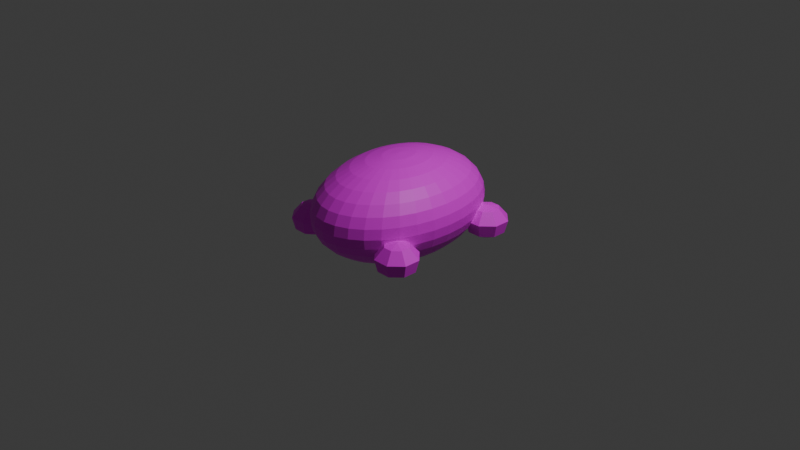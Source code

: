 # Source: hampterone.blend  (saved by Blender 4.0.36; exported with 4.5.12 LTS)
import bpy
from mathutils import Matrix  # noqa: F401  (used for matrix-valued properties, if any)

bpy.ops.wm.read_factory_settings(use_empty=True)
scene = bpy.context.scene
scene.name = 'Scene'

# ---- collections
col_collection = bpy.data.collections.new('Collection'); scene.collection.children.link(col_collection)

# ---- images (referenced by path relative to the original .blend; pixels are not part of the script)
import os
ASSET_DIR = os.environ.get("B2B_ASSET_DIR", "")  # directory of the original .blend (textures are referenced by path, not embedded)
HERE = os.path.dirname(os.path.abspath(__file__))  # packed textures are extracted next to this script under _unpacked/

def load_image(name, relpath, width, height, colorspace="sRGB"):
    """Load a texture the original file referenced (path relative to the .blend, or extracted next to this script)."""
    p = next((c for c in (os.path.join(HERE, relpath), os.path.join(ASSET_DIR, relpath)) if relpath and os.path.exists(c)), "")
    if p:
        img = bpy.data.images.load(p, check_existing=True)
        img.name = name
    else:  # same state as the original file: an image datablock whose file is absent (Cycles renders it pink)
        img = bpy.data.images.new(name, width, height)
        img.source = "FILE"
        img.filepath = "//" + (relpath or name)
    img.colorspace_settings.name = colorspace
    return img
img_hampter_png = load_image('hampter.png', 'hampter.png', 1024, 1024, 'sRGB')

# ---- materials (node trees are filled in below, after node groups)
mat_material = bpy.data.materials.new('Material')
mat_material.use_transparent_shadow = False

# ---- material node trees
mat_material.use_nodes = True; mat_material.node_tree.nodes.clear()
_N = mat_material.node_tree.nodes; _L = mat_material.node_tree.links
n0 = _N.new('ShaderNodeBsdfPrincipled'); n0.name = 'Principled BSDF'; n0.location = (5, 275)
n0.inputs[3].default_value = 1.45
n1 = _N.new('ShaderNodeOutputMaterial'); n1.name = 'Material Output'; n1.location = (295, 275)
n2 = _N.new('ShaderNodeTexImage'); n2.name = 'Image Texture'; n2.location = (-317, 239)
n2.image = img_hampter_png
_L.new(n0.outputs[0], n1.inputs[0])
_L.new(n2.outputs[0], n0.inputs[0])
n1.is_active_output = True

# ---- world
world_world = bpy.data.worlds.new('World'); scene.world = world_world
world_world.use_nodes = True; world_world.node_tree.nodes.clear()
_N = world_world.node_tree.nodes; _L = world_world.node_tree.links
n0 = _N.new('ShaderNodeOutputWorld'); n0.name = 'World Output'; n0.location = (300, 300)
n1 = _N.new('ShaderNodeBackground'); n1.name = 'Background'; n1.location = (10, 300)
n1.inputs[0].default_value = (0.05088, 0.05088, 0.05088, 1.0)
_L.new(n1.outputs[0], n0.inputs[0])
n0.is_active_output = True
world_world.color = (0.05088, 0.05088, 0.05088)
world_world.use_sun_shadow = False
world_world.sun_shadow_jitter_overblur = 0.0

# ---- cameras
cam_camera = bpy.data.cameras.new('Camera')
cam_camera.clip_end = 100.0
cam_camera.ortho_scale = 7.314

# ---- lights
light_light = bpy.data.lights.new('Light', 'POINT')
light_light.transmission_factor = 0.0
light_light.use_soft_falloff = False
light_light.energy = 1000.0
light_light.shadow_soft_size = 0.1
light_light.shadow_maximum_resolution = 0.006
light_light.use_absolute_resolution = True

# ---- meshes
me_sphere = bpy.data.meshes.new('Sphere')
me_sphere.from_pydata([(0.0, 0.5556, 0.8315), (0.0, 0.8315, 0.5556), (0.0, 0.9808, 0.1951), (0.0, 1.0, 0.0), (0.0, 0.9808, -0.1951), (0.0, 0.8315, -0.5556), (0.03806, 0.1913, 0.9808), (0.07466, 0.3753, 0.9239), (0.1084, 0.5449, 0.8315), (0.1379, 0.6935, 0.7071), (0.1622, 0.8155, 0.5556), (0.1802, 0.9061, 0.3827), (0.1913, 0.9619, 0.1951), (0.1951, 0.9808, 0.0), (0.1913, 0.9619, -0.1951), (0.1802, 0.9061, -0.3827), (0.1622, 0.8155, -0.5556), (0.1379, 0.6935, -0.7071), (0.1084, 0.5449, -0.8315), (0.07466, 0.3753, -0.9239), (0.03806, 0.1913, -0.9808), (0.07466, 0.1802, 0.9808), (0.1464, 0.3536, 0.9239), (0.2126, 0.5133, 0.8315), (0.2706, 0.6533, 0.7071), (0.3182, 0.7682, 0.5556), (0.3536, 0.8536, 0.3827), (0.3753, 0.9061, 0.1951), (0.3827, 0.9239, 0.0), (0.3753, 0.9061, -0.1951), (0.3536, 0.8536, -0.3827), (0.3182, 0.7682, -0.5556), (0.2706, 0.6533, -0.7071), (0.2126, 0.5133, -0.8315), (0.1464, 0.3536, -0.9239), (0.07466, 0.1802, -0.9808), (0.1084, 0.1622, 0.9808), (0.2126, 0.3182, 0.9239), (0.3087, 0.4619, 0.8315), (0.3928, 0.5879, 0.7071), (0.4619, 0.6913, 0.5556), (0.5133, 0.7682, 0.3827), (0.5449, 0.8155, 0.1951), (0.5556, 0.8315, 0.0), (0.5449, 0.8155, -0.1951), (0.5133, 0.7682, -0.3827), (0.4619, 0.6913, -0.5556), (0.3928, 0.5879, -0.7071), (0.3087, 0.4619, -0.8315), (0.2126, 0.3182, -0.9239), (0.1084, 0.1622, -0.9808), (0.1379, 0.1379, 0.9808), (0.2706, 0.2706, 0.9239), (0.3928, 0.3928, 0.8315), (0.5, 0.5, 0.7071), (0.5879, 0.5879, 0.5556), (0.6533, 0.6533, 0.3827), (0.6935, 0.6935, 0.1951), (0.7071, 0.7071, 0.0), (0.6935, 0.6935, -0.1951), (0.6533, 0.6533, -0.3827), (0.5879, 0.5879, -0.5556), (0.5, 0.5, -0.7071), (0.3928, 0.3928, -0.8315), (0.2706, 0.2706, -0.9239), (0.1379, 0.1379, -0.9808), (0.1622, 0.1084, 0.9808), (0.3182, 0.2126, 0.9239), (0.4619, 0.3087, 0.8315), (0.5879, 0.3928, 0.7071), (0.6913, 0.4619, 0.5556), (0.7682, 0.5133, 0.3827), (0.8155, 0.5449, 0.1951), (0.8315, 0.5556, 0.0), (0.8155, 0.5449, -0.1951), (0.7682, 0.5133, -0.3827), (0.6913, 0.4619, -0.5556), (0.5879, 0.3928, -0.7071), (0.4619, 0.3087, -0.8315), (0.3182, 0.2126, -0.9239), (0.1622, 0.1084, -0.9808), (0.0, 0.0, 1.0), (0.1802, 0.07466, 0.9808), (0.3536, 0.1464, 0.9239), (0.5133, 0.2126, 0.8315), (0.6533, 0.2706, 0.7071), (0.7682, 0.3182, 0.5556), (0.8536, 0.3536, 0.3827), (0.9061, 0.3753, 0.1951), (0.9239, 0.3827, 0.0), (0.9061, 0.3753, -0.1951), (0.8536, 0.3536, -0.3827), (0.7682, 0.3182, -0.5556), (0.6533, 0.2706, -0.7071), (0.5133, 0.2126, -0.8315), (0.3536, 0.1464, -0.9239), (0.1802, 0.07466, -0.9808), (0.1913, 0.03806, 0.9808), (0.3753, 0.07466, 0.9239), (0.5449, 0.1084, 0.8315), (0.6935, 0.1379, 0.7071), (0.8155, 0.1622, 0.5556), (0.9061, 0.1802, 0.3827), (0.9619, 0.1913, 0.1951), (0.9808, 0.1951, 0.0), (0.9619, 0.1913, -0.1951), (0.9061, 0.1802, -0.3827), (0.8155, 0.1622, -0.5556), (0.6935, 0.1379, -0.7071), (0.5449, 0.1084, -0.8315), (0.3753, 0.07466, -0.9239), (0.1913, 0.03806, -0.9808), (0.1951, -1.118e-08, 0.9808), (0.3827, -2.235e-08, 0.9239), (0.5556, -5.215e-08, 0.8315), (0.7071, 1.49e-08, 0.7071), (0.8315, -8.941e-08, 0.5556), (0.9239, 4.47e-08, 0.3827), (0.9808, -8.941e-08, 0.1951), (1.0, -1.639e-07, 0.0), (0.9808, -8.941e-08, -0.1951), (0.9239, 4.47e-08, -0.3827), (0.8315, -8.941e-08, -0.5556), (0.7071, 1.49e-08, -0.7071), (0.5556, -5.215e-08, -0.8315), (0.3827, -2.235e-08, -0.9239), (0.1951, -1.118e-08, -0.9808), (0.1913, -0.03806, 0.9808), (0.3753, -0.07466, 0.9239), (0.5449, -0.1084, 0.8315), (0.6935, -0.1379, 0.7071), (0.8155, -0.1622, 0.5556), (0.9061, -0.1802, 0.3827), (0.9619, -0.1913, 0.1951), (0.9808, -0.1951, 0.0), (0.9619, -0.1913, -0.1951), (0.9061, -0.1802, -0.3827), (0.8155, -0.1622, -0.5556), (0.6935, -0.1379, -0.7071), (0.5449, -0.1084, -0.8315), (0.3753, -0.07466, -0.9239), (0.1913, -0.03806, -0.9808), (0.1802, -0.07466, 0.9808), (0.3536, -0.1464, 0.9239), (0.5133, -0.2126, 0.8315), (0.6533, -0.2706, 0.7071), (0.7682, -0.3182, 0.5556), (0.8536, -0.3536, 0.3827), (0.9061, -0.3753, 0.1951), (0.9239, -0.3827, 0.0), (0.9061, -0.3753, -0.1951), (0.8536, -0.3536, -0.3827), (0.7682, -0.3182, -0.5556), (0.6533, -0.2706, -0.7071), (0.5133, -0.2126, -0.8315), (0.3536, -0.1464, -0.9239), (0.1802, -0.07466, -0.9808), (0.1622, -0.1084, 0.9808), (0.3182, -0.2126, 0.9239), (0.4619, -0.3087, 0.8315), (0.5879, -0.3928, 0.7071), (0.6913, -0.4619, 0.5556), (0.7682, -0.5133, 0.3827), (0.8155, -0.5449, 0.1951), (0.8315, -0.5556, 0.0), (0.8155, -0.5449, -0.1951), (0.7682, -0.5133, -0.3827), (0.6913, -0.4619, -0.5556), (0.5879, -0.3928, -0.7071), (0.4619, -0.3087, -0.8315), (0.3182, -0.2126, -0.9239), (0.1622, -0.1084, -0.9808), (0.1379, -0.1379, 0.9808), (0.2706, -0.2706, 0.9239), (0.3928, -0.3928, 0.8315), (0.5, -0.5, 0.7071), (0.5879, -0.5879, 0.5556), (0.6533, -0.6533, 0.3827), (0.6935, -0.6935, 0.1951), (0.7071, -0.7071, 0.0), (0.6935, -0.6935, -0.1951), (0.6533, -0.6533, -0.3827), (0.5879, -0.5879, -0.5556), (0.5, -0.5, -0.7071), (0.3928, -0.3928, -0.8315), (0.2706, -0.2706, -0.9239), (0.1379, -0.1379, -0.9808), (0.1084, -0.1622, 0.9808), (0.2126, -0.3182, 0.9239), (0.3087, -0.4619, 0.8315), (0.3928, -0.5879, 0.7071), (0.4619, -0.6913, 0.5556), (0.5133, -0.7682, 0.3827), (0.5449, -0.8155, 0.1951), (0.5556, -0.8315, 0.0), (0.5449, -0.8155, -0.1951), (0.5133, -0.7682, -0.3827), (0.4619, -0.6913, -0.5556), (0.3928, -0.5879, -0.7071), (0.3087, -0.4619, -0.8315), (0.2126, -0.3182, -0.9239), (0.1084, -0.1622, -0.9808), (0.07466, -0.1802, 0.9808), (0.1464, -0.3536, 0.9239), (0.2126, -0.5133, 0.8315), (0.2706, -0.6533, 0.7071), (0.3182, -0.7682, 0.5556), (0.3536, -0.8536, 0.3827), (0.3753, -0.9061, 0.1951), (0.3827, -0.9239, 0.0), (0.3753, -0.9061, -0.1951), (0.3536, -0.8536, -0.3827), (0.3182, -0.7682, -0.5556), (0.2706, -0.6533, -0.7071), (0.2126, -0.5133, -0.8315), (0.1464, -0.3536, -0.9239), (0.07466, -0.1802, -0.9808), (0.03806, -0.1913, 0.9808), (0.07466, -0.3753, 0.9239), (0.1084, -0.5449, 0.8315), (0.1379, -0.6935, 0.7071), (0.1622, -0.8155, 0.5556), (0.1802, -0.9061, 0.3827), (0.1913, -0.9619, 0.1951), (0.1951, -0.9808, 0.0), (0.1913, -0.9619, -0.1951), (0.1802, -0.9061, -0.3827), (0.1622, -0.8155, -0.5556), (0.1379, -0.6935, -0.7071), (0.1084, -0.5449, -0.8315), (0.07466, -0.3753, -0.9239), (0.03806, -0.1913, -0.9808), (0.0, -0.1951, 0.9808), (0.0, -0.3827, 0.9239), (0.0, -0.5556, 0.8315), (0.0, -0.7071, 0.7071), (0.0, -0.8315, 0.5556), (0.0, -0.9239, 0.3827), (0.0, -0.9808, 0.1951), (0.0, -1.0, 0.0), (0.0, -0.9808, -0.1951), (0.0, -0.9239, -0.3827), (0.0, -0.8315, -0.5556), (0.0, -0.7071, -0.7071), (0.0, -0.5556, -0.8315), (0.0, -0.3827, -0.9239), (0.0, -0.1951, -0.9808), (0.0, 0.0, -1.0), (0.0, 0.1951, 0.9808), (0.0, 0.3827, 0.9239), (0.0, 0.7071, 0.7071), (0.0, 0.9239, 0.3827), (0.0, 0.9239, -0.3827), (0.0, 0.7071, -0.7071), (0.0, 0.5556, -0.8315), (0.0, 0.3827, -0.9239), (0.0, 0.1951, -0.9808), (0.9982, 0.829, -0.2952), (0.9453, 0.7372, -0.08434), (0.7888, -0.4899, -0.08434), (0.736, -0.3981, -0.2952), (0.9796, 0.7968, -0.5438), (0.9005, 0.6594, -0.6847), (0.7993, -0.5924, -0.6847), (0.6084, -0.5355, -0.5438), (0.6912, -0.5602, -0.08434), (0.5636, -0.5222, -0.2952), (1.171, 0.705, -0.2952), (1.043, 0.667, -0.08434), (1.126, 0.6916, -0.5438), (0.9348, 0.6347, -0.6847), (0.7993, -0.6273, -0.6847), (0.6084, -0.6842, -0.5438), (0.8579, -0.6099, -0.02852), (0.6912, -0.6595, -0.08434), (1.171, 0.5296, -0.2952), (1.043, 0.5676, -0.08434), (1.126, 0.5429, -0.5438), (0.9348, 0.5998, -0.6847), (0.5636, -0.6976, -0.2952), (0.8579, -0.6099, -0.6911), (0.8336, -0.652, -0.6847), (0.7545, -0.7893, -0.5438), (0.9982, 0.4056, -0.2952), (0.9453, 0.4974, -0.08434), (0.9796, 0.4378, -0.5438), (0.9005, 0.5752, -0.6847), (0.7888, -0.7298, -0.08434), (0.736, -0.8216, -0.2952), (0.8821, -0.652, -0.6847), (0.9612, -0.7893, -0.5438), (0.7544, 0.4056, -0.2952), (0.8072, 0.4974, -0.08434), (0.7729, 0.4378, -0.5438), (0.852, 0.5752, -0.6847), (0.9269, -0.7298, -0.08434), (0.9798, -0.8216, -0.2952), (0.9164, -0.6273, -0.6847), (1.107, -0.6842, -0.5438), (0.8763, 0.6173, -0.6911), (0.582, 0.5296, -0.2952), (0.7096, 0.5676, -0.08434), (0.8763, 0.6173, -0.02852), (0.6268, 0.5429, -0.5438), (0.8177, 0.5998, -0.6847), (1.025, -0.6595, -0.08434), (1.152, -0.6976, -0.2952), (0.9164, -0.5924, -0.6847), (1.107, -0.5355, -0.5438), (0.582, 0.705, -0.2952), (0.7096, 0.667, -0.08434), (0.6268, 0.6916, -0.5438), (0.8177, 0.6347, -0.6847), (1.025, -0.5602, -0.08434), (1.152, -0.5222, -0.2952), (0.8821, -0.5677, -0.6847), (0.9612, -0.4304, -0.5438), (0.7544, 0.829, -0.2952), (0.8072, 0.7372, -0.08434), (0.7729, 0.7968, -0.5438), (0.8336, -0.5677, -0.6847), (0.852, 0.6594, -0.6847), (0.9269, -0.4899, -0.08434), (0.9798, -0.3981, -0.2952), (0.7545, -0.4304, -0.5438), (-0.03806, 0.1913, 0.9808), (-0.07466, 0.3753, 0.9239), (-0.1084, 0.5449, 0.8315), (-0.1379, 0.6935, 0.7071), (-0.1622, 0.8155, 0.5556), (-0.1802, 0.9061, 0.3827), (-0.1913, 0.9619, 0.1951), (-0.1951, 0.9808, 0.0), (-0.1913, 0.9619, -0.1951), (-0.1802, 0.9061, -0.3827), (-0.1622, 0.8155, -0.5556), (-0.1379, 0.6935, -0.7071), (-0.1084, 0.5449, -0.8315), (-0.07466, 0.3753, -0.9239), (-0.03806, 0.1913, -0.9808), (-0.07466, 0.1802, 0.9808), (-0.1464, 0.3536, 0.9239), (-0.2126, 0.5133, 0.8315), (-0.2706, 0.6533, 0.7071), (-0.3182, 0.7682, 0.5556), (-0.3536, 0.8536, 0.3827), (-0.3753, 0.9061, 0.1951), (-0.3827, 0.9239, 0.0), (-0.3753, 0.9061, -0.1951), (-0.3536, 0.8536, -0.3827), (-0.3182, 0.7682, -0.5556), (-0.2706, 0.6533, -0.7071), (-0.2126, 0.5133, -0.8315), (-0.1464, 0.3536, -0.9239), (-0.07466, 0.1802, -0.9808), (-0.1084, 0.1622, 0.9808), (-0.2126, 0.3182, 0.9239), (-0.3087, 0.4619, 0.8315), (-0.3928, 0.5879, 0.7071), (-0.4619, 0.6913, 0.5556), (-0.5133, 0.7682, 0.3827), (-0.5449, 0.8155, 0.1951), (-0.5556, 0.8315, 0.0), (-0.5449, 0.8155, -0.1951), (-0.5133, 0.7682, -0.3827), (-0.4619, 0.6913, -0.5556), (-0.3928, 0.5879, -0.7071), (-0.3087, 0.4619, -0.8315), (-0.2126, 0.3182, -0.9239), (-0.1084, 0.1622, -0.9808), (-0.1379, 0.1379, 0.9808), (-0.2706, 0.2706, 0.9239), (-0.3928, 0.3928, 0.8315), (-0.5, 0.5, 0.7071), (-0.5879, 0.5879, 0.5556), (-0.6533, 0.6533, 0.3827), (-0.6935, 0.6935, 0.1951), (-0.7071, 0.7071, 0.0), (-0.6935, 0.6935, -0.1951), (-0.6533, 0.6533, -0.3827), (-0.5879, 0.5879, -0.5556), (-0.5, 0.5, -0.7071), (-0.3928, 0.3928, -0.8315), (-0.2706, 0.2706, -0.9239), (-0.1379, 0.1379, -0.9808), (-0.1622, 0.1084, 0.9808), (-0.3182, 0.2126, 0.9239), (-0.4619, 0.3087, 0.8315), (-0.5879, 0.3928, 0.7071), (-0.6913, 0.4619, 0.5556), (-0.7682, 0.5133, 0.3827), (-0.8155, 0.5449, 0.1951), (-0.8315, 0.5556, 0.0), (-0.8155, 0.5449, -0.1951), (-0.7682, 0.5133, -0.3827), (-0.6913, 0.4619, -0.5556), (-0.5879, 0.3928, -0.7071), (-0.4619, 0.3087, -0.8315), (-0.3182, 0.2126, -0.9239), (-0.1622, 0.1084, -0.9808), (-0.1802, 0.07466, 0.9808), (-0.3536, 0.1464, 0.9239), (-0.5133, 0.2126, 0.8315), (-0.6533, 0.2706, 0.7071), (-0.7682, 0.3182, 0.5556), (-0.8536, 0.3536, 0.3827), (-0.9061, 0.3753, 0.1951), (-0.9239, 0.3827, 0.0), (-0.9061, 0.3753, -0.1951), (-0.8536, 0.3536, -0.3827), (-0.7682, 0.3182, -0.5556), (-0.6533, 0.2706, -0.7071), (-0.5133, 0.2126, -0.8315), (-0.3536, 0.1464, -0.9239), (-0.1802, 0.07466, -0.9808), (-0.1913, 0.03806, 0.9808), (-0.3753, 0.07466, 0.9239), (-0.5449, 0.1084, 0.8315), (-0.6935, 0.1379, 0.7071), (-0.8155, 0.1622, 0.5556), (-0.9061, 0.1802, 0.3827), (-0.9619, 0.1913, 0.1951), (-0.9808, 0.1951, 0.0), (-0.9619, 0.1913, -0.1951), (-0.9061, 0.1802, -0.3827), (-0.8155, 0.1622, -0.5556), (-0.6935, 0.1379, -0.7071), (-0.5449, 0.1084, -0.8315), (-0.3753, 0.07466, -0.9239), (-0.1913, 0.03806, -0.9808), (-0.1951, -1.118e-08, 0.9808), (-0.3827, -2.235e-08, 0.9239), (-0.5556, -5.215e-08, 0.8315), (-0.7071, 1.49e-08, 0.7071), (-0.8315, -8.941e-08, 0.5556), (-0.9239, 4.47e-08, 0.3827), (-0.9808, -8.941e-08, 0.1951), (-1.0, -1.639e-07, 0.0), (-0.9808, -8.941e-08, -0.1951), (-0.9239, 4.47e-08, -0.3827), (-0.8315, -8.941e-08, -0.5556), (-0.7071, 1.49e-08, -0.7071), (-0.5556, -5.215e-08, -0.8315), (-0.3827, -2.235e-08, -0.9239), (-0.1951, -1.118e-08, -0.9808), (-0.1913, -0.03806, 0.9808), (-0.3753, -0.07466, 0.9239), (-0.5449, -0.1084, 0.8315), (-0.6935, -0.1379, 0.7071), (-0.8155, -0.1622, 0.5556), (-0.9061, -0.1802, 0.3827), (-0.9619, -0.1913, 0.1951), (-0.9808, -0.1951, 0.0), (-0.9619, -0.1913, -0.1951), (-0.9061, -0.1802, -0.3827), (-0.8155, -0.1622, -0.5556), (-0.6935, -0.1379, -0.7071), (-0.5449, -0.1084, -0.8315), (-0.3753, -0.07466, -0.9239), (-0.1913, -0.03806, -0.9808), (-0.1802, -0.07466, 0.9808), (-0.3536, -0.1464, 0.9239), (-0.5133, -0.2126, 0.8315), (-0.6533, -0.2706, 0.7071), (-0.7682, -0.3182, 0.5556), (-0.8536, -0.3536, 0.3827), (-0.9061, -0.3753, 0.1951), (-0.9239, -0.3827, 0.0), (-0.9061, -0.3753, -0.1951), (-0.8536, -0.3536, -0.3827), (-0.7682, -0.3182, -0.5556), (-0.6533, -0.2706, -0.7071), (-0.5133, -0.2126, -0.8315), (-0.3536, -0.1464, -0.9239), (-0.1802, -0.07466, -0.9808), (-0.1622, -0.1084, 0.9808), (-0.3182, -0.2126, 0.9239), (-0.4619, -0.3087, 0.8315), (-0.5879, -0.3928, 0.7071), (-0.6913, -0.4619, 0.5556), (-0.7682, -0.5133, 0.3827), (-0.8155, -0.5449, 0.1951), (-0.8315, -0.5556, 0.0), (-0.8155, -0.5449, -0.1951), (-0.7682, -0.5133, -0.3827), (-0.6913, -0.4619, -0.5556), (-0.5879, -0.3928, -0.7071), (-0.4619, -0.3087, -0.8315), (-0.3182, -0.2126, -0.9239), (-0.1622, -0.1084, -0.9808), (-0.1379, -0.1379, 0.9808), (-0.2706, -0.2706, 0.9239), (-0.3928, -0.3928, 0.8315), (-0.5, -0.5, 0.7071), (-0.5879, -0.5879, 0.5556), (-0.6533, -0.6533, 0.3827), (-0.6935, -0.6935, 0.1951), (-0.7071, -0.7071, 0.0), (-0.6935, -0.6935, -0.1951), (-0.6533, -0.6533, -0.3827), (-0.5879, -0.5879, -0.5556), (-0.5, -0.5, -0.7071), (-0.3928, -0.3928, -0.8315), (-0.2706, -0.2706, -0.9239), (-0.1379, -0.1379, -0.9808), (-0.1084, -0.1622, 0.9808), (-0.2126, -0.3182, 0.9239), (-0.3087, -0.4619, 0.8315), (-0.3928, -0.5879, 0.7071), (-0.4619, -0.6913, 0.5556), (-0.5133, -0.7682, 0.3827), (-0.5449, -0.8155, 0.1951), (-0.5556, -0.8315, 0.0), (-0.5449, -0.8155, -0.1951), (-0.5133, -0.7682, -0.3827), (-0.4619, -0.6913, -0.5556), (-0.3928, -0.5879, -0.7071), (-0.3087, -0.4619, -0.8315), (-0.2126, -0.3182, -0.9239), (-0.1084, -0.1622, -0.9808), (-0.07466, -0.1802, 0.9808), (-0.1464, -0.3536, 0.9239), (-0.2126, -0.5133, 0.8315), (-0.2706, -0.6533, 0.7071), (-0.3182, -0.7682, 0.5556), (-0.3536, -0.8536, 0.3827), (-0.3753, -0.9061, 0.1951), (-0.3827, -0.9239, 0.0), (-0.3753, -0.9061, -0.1951), (-0.3536, -0.8536, -0.3827), (-0.3182, -0.7682, -0.5556), (-0.2706, -0.6533, -0.7071), (-0.2126, -0.5133, -0.8315), (-0.1464, -0.3536, -0.9239), (-0.07466, -0.1802, -0.9808), (-0.03806, -0.1913, 0.9808), (-0.07466, -0.3753, 0.9239), (-0.1084, -0.5449, 0.8315), (-0.1379, -0.6935, 0.7071), (-0.1622, -0.8155, 0.5556), (-0.1802, -0.9061, 0.3827), (-0.1913, -0.9619, 0.1951), (-0.1951, -0.9808, 0.0), (-0.1913, -0.9619, -0.1951), (-0.1802, -0.9061, -0.3827), (-0.1622, -0.8155, -0.5556), (-0.1379, -0.6935, -0.7071), (-0.1084, -0.5449, -0.8315), (-0.07466, -0.3753, -0.9239), (-0.03806, -0.1913, -0.9808), (-0.9982, 0.829, -0.2952), (-0.9453, 0.7372, -0.08434), (-0.7888, -0.4899, -0.08434), (-0.736, -0.3981, -0.2952), (-0.9796, 0.7968, -0.5438), (-0.9005, 0.6594, -0.6847), (-0.7993, -0.5924, -0.6847), (-0.6084, -0.5355, -0.5438), (-0.6912, -0.5602, -0.08434), (-0.5636, -0.5222, -0.2952), (-1.171, 0.705, -0.2952), (-1.043, 0.667, -0.08434), (-1.126, 0.6916, -0.5438), (-0.9348, 0.6347, -0.6847), (-0.7993, -0.6273, -0.6847), (-0.6084, -0.6842, -0.5438), (-0.8579, -0.6099, -0.02852), (-0.6912, -0.6595, -0.08434), (-1.171, 0.5296, -0.2952), (-1.043, 0.5676, -0.08434), (-1.126, 0.5429, -0.5438), (-0.9348, 0.5998, -0.6847), (-0.5636, -0.6976, -0.2952), (-0.8579, -0.6099, -0.6911), (-0.8336, -0.652, -0.6847), (-0.7545, -0.7893, -0.5438), (-0.9982, 0.4056, -0.2952), (-0.9453, 0.4974, -0.08434), (-0.9796, 0.4378, -0.5438), (-0.9005, 0.5752, -0.6847), (-0.7888, -0.7298, -0.08434), (-0.736, -0.8216, -0.2952), (-0.8821, -0.652, -0.6847), (-0.9612, -0.7893, -0.5438), (-0.7544, 0.4056, -0.2952), (-0.8072, 0.4974, -0.08434), (-0.7729, 0.4378, -0.5438), (-0.852, 0.5752, -0.6847), (-0.9269, -0.7298, -0.08434), (-0.9798, -0.8216, -0.2952), (-0.9164, -0.6273, -0.6847), (-1.107, -0.6842, -0.5438), (-0.8763, 0.6173, -0.6911), (-0.582, 0.5296, -0.2952), (-0.7096, 0.5676, -0.08434), (-0.8763, 0.6173, -0.02852), (-0.6268, 0.5429, -0.5438), (-0.8177, 0.5998, -0.6847), (-1.025, -0.6595, -0.08434), (-1.152, -0.6976, -0.2952), (-0.9164, -0.5924, -0.6847), (-1.107, -0.5355, -0.5438), (-0.582, 0.705, -0.2952), (-0.7096, 0.667, -0.08434), (-0.6268, 0.6916, -0.5438), (-0.8177, 0.6347, -0.6847), (-1.025, -0.5602, -0.08434), (-1.152, -0.5222, -0.2952), (-0.8821, -0.5677, -0.6847), (-0.9612, -0.4304, -0.5438), (-0.7544, 0.829, -0.2952), (-0.8072, 0.7372, -0.08434), (-0.7729, 0.7968, -0.5438), (-0.8336, -0.5677, -0.6847), (-0.852, 0.6594, -0.6847), (-0.9269, -0.4899, -0.08434), (-0.9798, -0.3981, -0.2952), (-0.7545, -0.4304, -0.5438)], [], [(4, 3, 13, 14), (249, 248, 6, 7), (252, 4, 14, 15), (0, 249, 7, 8), (5, 252, 15, 16), (250, 0, 8, 9), (253, 5, 16, 17), (1, 250, 9, 10), (254, 253, 17, 18), (251, 1, 10, 11), (255, 254, 18, 19), (2, 251, 11, 12), (256, 255, 19, 20), (3, 2, 12, 13), (248, 81, 6), (247, 256, 20), (20, 19, 34, 35), (13, 12, 27, 28), (6, 81, 21), (247, 20, 35), (14, 13, 28, 29), (7, 6, 21, 22), (15, 14, 29, 30), (8, 7, 22, 23), (16, 15, 30, 31), (9, 8, 23, 24), (17, 16, 31, 32), (10, 9, 24, 25), (18, 17, 32, 33), (11, 10, 25, 26), (19, 18, 33, 34), (12, 11, 26, 27), (32, 31, 46, 47), (25, 24, 39, 40), (33, 32, 47, 48), (26, 25, 40, 41), (34, 33, 48, 49), (27, 26, 41, 42), (35, 34, 49, 50), (28, 27, 42, 43), (21, 81, 36), (247, 35, 50), (29, 28, 43, 44), (22, 21, 36, 37), (30, 29, 44, 45), (23, 22, 37, 38), (31, 30, 45, 46), (24, 23, 38, 39), (36, 81, 51), (247, 50, 65), (44, 43, 58, 59), (37, 36, 51, 52), (45, 44, 59, 60), (38, 37, 52, 53), (46, 45, 60, 61), (39, 38, 53, 54), (47, 46, 61, 62), (40, 39, 54, 55), (48, 47, 62, 63), (41, 40, 55, 56), (49, 48, 63, 64), (42, 41, 56, 57), (50, 49, 64, 65), (43, 42, 57, 58), (55, 54, 69, 70), (63, 62, 77, 78), (56, 55, 70, 71), (64, 63, 78, 79), (57, 56, 71, 72), (65, 64, 79, 80), (58, 57, 72, 73), (51, 81, 66), (247, 65, 80), (59, 58, 73, 74), (52, 51, 66, 67), (60, 59, 74, 75), (53, 52, 67, 68), (61, 60, 75, 76), (54, 53, 68, 69), (62, 61, 76, 77), (74, 73, 89, 90), (67, 66, 82, 83), (75, 74, 90, 91), (68, 67, 83, 84), (76, 75, 91, 92), (69, 68, 84, 85), (77, 76, 92, 93), (70, 69, 85, 86), (78, 77, 93, 94), (71, 70, 86, 87), (79, 78, 94, 95), (72, 71, 87, 88), (80, 79, 95, 96), (73, 72, 88, 89), (66, 81, 82), (247, 80, 96), (94, 93, 108, 109), (87, 86, 101, 102), (95, 94, 109, 110), (88, 87, 102, 103), (96, 95, 110, 111), (89, 88, 103, 104), (82, 81, 97), (247, 96, 111), (90, 89, 104, 105), (83, 82, 97, 98), (91, 90, 105, 106), (84, 83, 98, 99), (92, 91, 106, 107), (85, 84, 99, 100), (93, 92, 107, 108), (86, 85, 100, 101), (98, 97, 112, 113), (106, 105, 120, 121), (99, 98, 113, 114), (107, 106, 121, 122), (100, 99, 114, 115), (108, 107, 122, 123), (101, 100, 115, 116), (109, 108, 123, 124), (102, 101, 116, 117), (110, 109, 124, 125), (103, 102, 117, 118), (111, 110, 125, 126), (104, 103, 118, 119), (97, 81, 112), (247, 111, 126), (105, 104, 119, 120), (117, 116, 131, 132), (125, 124, 139, 140), (118, 117, 132, 133), (126, 125, 140, 141), (119, 118, 133, 134), (112, 81, 127), (247, 126, 141), (120, 119, 134, 135), (113, 112, 127, 128), (121, 120, 135, 136), (114, 113, 128, 129), (122, 121, 136, 137), (115, 114, 129, 130), (123, 122, 137, 138), (116, 115, 130, 131), (124, 123, 138, 139), (136, 135, 150, 151), (129, 128, 143, 144), (137, 136, 151, 152), (130, 129, 144, 145), (138, 137, 152, 153), (131, 130, 145, 146), (139, 138, 153, 154), (132, 131, 146, 147), (140, 139, 154, 155), (133, 132, 147, 148), (141, 140, 155, 156), (134, 133, 148, 149), (127, 81, 142), (247, 141, 156), (135, 134, 149, 150), (128, 127, 142, 143), (155, 154, 169, 170), (148, 147, 162, 163), (156, 155, 170, 171), (149, 148, 163, 164), (142, 81, 157), (247, 156, 171), (150, 149, 164, 165), (143, 142, 157, 158), (151, 150, 165, 166), (144, 143, 158, 159), (152, 151, 166, 167), (145, 144, 159, 160), (153, 152, 167, 168), (146, 145, 160, 161), (154, 153, 168, 169), (147, 146, 161, 162), (167, 166, 181, 182), (160, 159, 174, 175), (168, 167, 182, 183), (161, 160, 175, 176), (169, 168, 183, 184), (162, 161, 176, 177), (170, 169, 184, 185), (163, 162, 177, 178), (171, 170, 185, 186), (164, 163, 178, 179), (157, 81, 172), (247, 171, 186), (165, 164, 179, 180), (158, 157, 172, 173), (166, 165, 180, 181), (159, 158, 173, 174), (186, 185, 200, 201), (179, 178, 193, 194), (172, 81, 187), (247, 186, 201), (180, 179, 194, 195), (173, 172, 187, 188), (181, 180, 195, 196), (174, 173, 188, 189), (182, 181, 196, 197), (175, 174, 189, 190), (183, 182, 197, 198), (176, 175, 190, 191), (184, 183, 198, 199), (177, 176, 191, 192), (185, 184, 199, 200), (178, 177, 192, 193), (190, 189, 204, 205), (198, 197, 212, 213), (191, 190, 205, 206), (199, 198, 213, 214), (192, 191, 206, 207), (200, 199, 214, 215), (193, 192, 207, 208), (201, 200, 215, 216), (194, 193, 208, 209), (187, 81, 202), (247, 201, 216), (195, 194, 209, 210), (188, 187, 202, 203), (196, 195, 210, 211), (189, 188, 203, 204), (197, 196, 211, 212), (209, 208, 223, 224), (202, 81, 217), (247, 216, 231), (210, 209, 224, 225), (203, 202, 217, 218), (211, 210, 225, 226), (204, 203, 218, 219), (212, 211, 226, 227), (205, 204, 219, 220), (213, 212, 227, 228), (206, 205, 220, 221), (214, 213, 228, 229), (207, 206, 221, 222), (215, 214, 229, 230), (208, 207, 222, 223), (216, 215, 230, 231), (228, 227, 242, 243), (221, 220, 235, 236), (229, 228, 243, 244), (222, 221, 236, 237), (230, 229, 244, 245), (223, 222, 237, 238), (231, 230, 245, 246), (224, 223, 238, 239), (217, 81, 232), (247, 231, 246), (225, 224, 239, 240), (218, 217, 232, 233), (226, 225, 240, 241), (219, 218, 233, 234), (227, 226, 241, 242), (220, 219, 234, 235), (283, 284, 292, 291), (278, 270, 269, 277), (265, 274, 273), (320, 263, 264, 324), (276, 268, 302), (322, 259, 273), (268, 258, 302), (261, 319, 317, 257), (298, 308, 314, 306), (275, 276, 284, 283), (289, 297, 298, 290), (297, 307, 308, 298), (318, 258, 257, 317), (321, 319, 261, 262), (270, 262, 261, 269), (285, 277, 275, 283), (282, 290, 296, 288), (305, 313, 273), (281, 280, 289), (294, 286, 285, 293), (303, 293, 291, 300), (266, 265, 259, 260), (274, 287, 273), (284, 276, 302), (278, 299, 270), (291, 292, 301, 300), (324, 264, 266, 260), (304, 294, 293, 303), (311, 303, 300, 309), (263, 271, 272, 264), (292, 284, 302), (289, 280, 297), (300, 301, 310, 309), (279, 274, 265, 266), (286, 299, 278), (312, 304, 303, 311), (319, 311, 309, 317), (287, 295, 273), (264, 272, 279, 266), (301, 292, 302), (309, 310, 318, 317), (271, 281, 282, 272), (294, 299, 286), (321, 312, 311, 319), (258, 318, 302), (297, 280, 307), (310, 301, 302), (288, 287, 274, 279), (318, 310, 302), (272, 282, 288, 279), (304, 299, 294), (313, 322, 273), (321, 299, 312), (307, 315, 316, 308), (277, 269, 267, 275), (295, 305, 273), (307, 280, 315), (312, 299, 304), (259, 322, 323, 260), (263, 280, 271), (262, 299, 321), (320, 280, 263), (316, 324, 260, 323), (313, 314, 323, 322), (315, 280, 320), (286, 278, 277, 285), (268, 267, 257, 258), (267, 268, 276, 275), (320, 324, 316, 315), (296, 295, 287, 288), (290, 298, 306, 296), (293, 285, 283, 291), (281, 289, 290, 282), (306, 305, 295, 296), (308, 316, 323, 314), (271, 280, 281), (314, 313, 305, 306), (259, 265, 273), (269, 261, 257, 267), (270, 299, 262), (4, 333, 332, 3), (249, 326, 325, 248), (252, 334, 333, 4), (0, 327, 326, 249), (5, 335, 334, 252), (250, 328, 327, 0), (253, 336, 335, 5), (1, 329, 328, 250), (254, 337, 336, 253), (251, 330, 329, 1), (255, 338, 337, 254), (2, 331, 330, 251), (256, 339, 338, 255), (3, 332, 331, 2), (248, 325, 81), (247, 339, 256), (339, 354, 353, 338), (332, 347, 346, 331), (325, 340, 81), (247, 354, 339), (333, 348, 347, 332), (326, 341, 340, 325), (334, 349, 348, 333), (327, 342, 341, 326), (335, 350, 349, 334), (328, 343, 342, 327), (336, 351, 350, 335), (329, 344, 343, 328), (337, 352, 351, 336), (330, 345, 344, 329), (338, 353, 352, 337), (331, 346, 345, 330), (351, 366, 365, 350), (344, 359, 358, 343), (352, 367, 366, 351), (345, 360, 359, 344), (353, 368, 367, 352), (346, 361, 360, 345), (354, 369, 368, 353), (347, 362, 361, 346), (340, 355, 81), (247, 369, 354), (348, 363, 362, 347), (341, 356, 355, 340), (349, 364, 363, 348), (342, 357, 356, 341), (350, 365, 364, 349), (343, 358, 357, 342), (355, 370, 81), (247, 384, 369), (363, 378, 377, 362), (356, 371, 370, 355), (364, 379, 378, 363), (357, 372, 371, 356), (365, 380, 379, 364), (358, 373, 372, 357), (366, 381, 380, 365), (359, 374, 373, 358), (367, 382, 381, 366), (360, 375, 374, 359), (368, 383, 382, 367), (361, 376, 375, 360), (369, 384, 383, 368), (362, 377, 376, 361), (374, 389, 388, 373), (382, 397, 396, 381), (375, 390, 389, 374), (383, 398, 397, 382), (376, 391, 390, 375), (384, 399, 398, 383), (377, 392, 391, 376), (370, 385, 81), (247, 399, 384), (378, 393, 392, 377), (371, 386, 385, 370), (379, 394, 393, 378), (372, 387, 386, 371), (380, 395, 394, 379), (373, 388, 387, 372), (381, 396, 395, 380), (393, 408, 407, 392), (386, 401, 400, 385), (394, 409, 408, 393), (387, 402, 401, 386), (395, 410, 409, 394), (388, 403, 402, 387), (396, 411, 410, 395), (389, 404, 403, 388), (397, 412, 411, 396), (390, 405, 404, 389), (398, 413, 412, 397), (391, 406, 405, 390), (399, 414, 413, 398), (392, 407, 406, 391), (385, 400, 81), (247, 414, 399), (412, 427, 426, 411), (405, 420, 419, 404), (413, 428, 427, 412), (406, 421, 420, 405), (414, 429, 428, 413), (407, 422, 421, 406), (400, 415, 81), (247, 429, 414), (408, 423, 422, 407), (401, 416, 415, 400), (409, 424, 423, 408), (402, 417, 416, 401), (410, 425, 424, 409), (403, 418, 417, 402), (411, 426, 425, 410), (404, 419, 418, 403), (416, 431, 430, 415), (424, 439, 438, 423), (417, 432, 431, 416), (425, 440, 439, 424), (418, 433, 432, 417), (426, 441, 440, 425), (419, 434, 433, 418), (427, 442, 441, 426), (420, 435, 434, 419), (428, 443, 442, 427), (421, 436, 435, 420), (429, 444, 443, 428), (422, 437, 436, 421), (415, 430, 81), (247, 444, 429), (423, 438, 437, 422), (435, 450, 449, 434), (443, 458, 457, 442), (436, 451, 450, 435), (444, 459, 458, 443), (437, 452, 451, 436), (430, 445, 81), (247, 459, 444), (438, 453, 452, 437), (431, 446, 445, 430), (439, 454, 453, 438), (432, 447, 446, 431), (440, 455, 454, 439), (433, 448, 447, 432), (441, 456, 455, 440), (434, 449, 448, 433), (442, 457, 456, 441), (454, 469, 468, 453), (447, 462, 461, 446), (455, 470, 469, 454), (448, 463, 462, 447), (456, 471, 470, 455), (449, 464, 463, 448), (457, 472, 471, 456), (450, 465, 464, 449), (458, 473, 472, 457), (451, 466, 465, 450), (459, 474, 473, 458), (452, 467, 466, 451), (445, 460, 81), (247, 474, 459), (453, 468, 467, 452), (446, 461, 460, 445), (473, 488, 487, 472), (466, 481, 480, 465), (474, 489, 488, 473), (467, 482, 481, 466), (460, 475, 81), (247, 489, 474), (468, 483, 482, 467), (461, 476, 475, 460), (469, 484, 483, 468), (462, 477, 476, 461), (470, 485, 484, 469), (463, 478, 477, 462), (471, 486, 485, 470), (464, 479, 478, 463), (472, 487, 486, 471), (465, 480, 479, 464), (485, 500, 499, 484), (478, 493, 492, 477), (486, 501, 500, 485), (479, 494, 493, 478), (487, 502, 501, 486), (480, 495, 494, 479), (488, 503, 502, 487), (481, 496, 495, 480), (489, 504, 503, 488), (482, 497, 496, 481), (475, 490, 81), (247, 504, 489), (483, 498, 497, 482), (476, 491, 490, 475), (484, 499, 498, 483), (477, 492, 491, 476), (504, 519, 518, 503), (497, 512, 511, 496), (490, 505, 81), (247, 519, 504), (498, 513, 512, 497), (491, 506, 505, 490), (499, 514, 513, 498), (492, 507, 506, 491), (500, 515, 514, 499), (493, 508, 507, 492), (501, 516, 515, 500), (494, 509, 508, 493), (502, 517, 516, 501), (495, 510, 509, 494), (503, 518, 517, 502), (496, 511, 510, 495), (508, 523, 522, 507), (516, 531, 530, 515), (509, 524, 523, 508), (517, 532, 531, 516), (510, 525, 524, 509), (518, 533, 532, 517), (511, 526, 525, 510), (519, 534, 533, 518), (512, 527, 526, 511), (505, 520, 81), (247, 534, 519), (513, 528, 527, 512), (506, 521, 520, 505), (514, 529, 528, 513), (507, 522, 521, 506), (515, 530, 529, 514), (527, 542, 541, 526), (520, 535, 81), (247, 549, 534), (528, 543, 542, 527), (521, 536, 535, 520), (529, 544, 543, 528), (522, 537, 536, 521), (530, 545, 544, 529), (523, 538, 537, 522), (531, 546, 545, 530), (524, 539, 538, 523), (532, 547, 546, 531), (525, 540, 539, 524), (533, 548, 547, 532), (526, 541, 540, 525), (534, 549, 548, 533), (546, 243, 242, 545), (539, 236, 235, 538), (547, 244, 243, 546), (540, 237, 236, 539), (548, 245, 244, 547), (541, 238, 237, 540), (549, 246, 245, 548), (542, 239, 238, 541), (535, 232, 81), (247, 246, 549), (543, 240, 239, 542), (536, 233, 232, 535), (544, 241, 240, 543), (537, 234, 233, 536), (545, 242, 241, 544), (538, 235, 234, 537), (576, 584, 585, 577), (571, 570, 562, 563), (558, 566, 567), (613, 617, 557, 556), (569, 595, 561), (615, 566, 552), (561, 595, 551), (554, 550, 610, 612), (591, 599, 607, 601), (568, 576, 577, 569), (582, 583, 591, 590), (590, 591, 601, 600), (611, 610, 550, 551), (614, 555, 554, 612), (563, 562, 554, 555), (578, 576, 568, 570), (575, 581, 589, 583), (598, 566, 606), (574, 582, 573), (587, 586, 578, 579), (596, 593, 584, 586), (559, 553, 552, 558), (567, 566, 580), (577, 595, 569), (571, 563, 592), (584, 593, 594, 585), (617, 553, 559, 557), (597, 596, 586, 587), (604, 602, 593, 596), (556, 557, 565, 564), (585, 595, 577), (582, 590, 573), (593, 602, 603, 594), (572, 559, 558, 567), (579, 571, 592), (605, 604, 596, 597), (612, 610, 602, 604), (580, 566, 588), (557, 559, 572, 565), (594, 595, 585), (602, 610, 611, 603), (564, 565, 575, 574), (587, 579, 592), (614, 612, 604, 605), (551, 595, 611), (590, 600, 573), (603, 595, 594), (581, 572, 567, 580), (611, 595, 603), (565, 572, 581, 575), (597, 587, 592), (606, 566, 615), (614, 605, 592), (600, 601, 609, 608), (570, 568, 560, 562), (588, 566, 598), (600, 608, 573), (605, 597, 592), (552, 553, 616, 615), (556, 564, 573), (555, 614, 592), (613, 556, 573), (609, 616, 553, 617), (606, 615, 616, 607), (608, 613, 573), (579, 578, 570, 571), (561, 551, 550, 560), (560, 568, 569, 561), (613, 608, 609, 617), (589, 581, 580, 588), (583, 589, 599, 591), (586, 584, 576, 578), (574, 575, 583, 582), (599, 589, 588, 598), (601, 607, 616, 609), (564, 574, 573), (607, 599, 598, 606), (552, 566, 558), (562, 560, 550, 554), (563, 555, 592)])
_uv = me_sphere.uv_layers.new(name='UVMap')
_uv.uv.foreach_set('vector', [0.5053, 0.08971, 0.5048, 0.1833, 0.4147, 0.1864, 0.4092, 0.09256, 0.5011, 0.6957, 0.5003, 0.7931, 0.4808, 0.7947, 0.4656, 0.6982, 0.5058, -0.01409, 0.5053, 0.08971, 0.4092, 0.09256, 0.4035, -0.01136, 0.5019, 0.6055, 0.5011, 0.6957, 0.4656, 0.6982, 0.4534, 0.6084, 0.5065, -0.1349, 0.5058, -0.01409, 0.4035, -0.01136, 0.3973, -0.1355, 0.5026, 0.5202, 0.5019, 0.6055, 0.4534, 0.6084, 0.4432, 0.5231, 0.9545, 0.6966, 1.0, 0.6952, 0.9976, 0.7342, 0.9529, 0.7277, 0.5032, 0.4371, 0.5026, 0.5202, 0.4432, 0.5231, 0.4348, 0.4401, 0.9115, 0.698, 0.9545, 0.6966, 0.9529, 0.7277, 0.9102, 0.7215, 0.5039, 0.3548, 0.5032, 0.4371, 0.4348, 0.4401, 0.4276, 0.3577, 0.8696, 0.6993, 0.9115, 0.698, 0.9102, 0.7215, 0.8687, 0.7153, 0.5042, 0.2707, 0.5039, 0.3548, 0.4276, 0.3577, 0.4206, 0.2738, 0.8274, 0.7005, 0.8696, 0.6993, 0.8687, 0.7153, 0.8269, 0.7088, 0.5048, 0.1833, 0.5042, 0.2707, 0.4206, 0.2738, 0.4147, 0.1864, 0.5003, 0.7931, 0.4994, 0.899, 0.4808, 0.7947, 0.7839, 0.7018, 0.8274, 0.7005, 0.8269, 0.7088, 0.8269, 0.7088, 0.8687, 0.7153, 0.8649, 0.7309, 0.8249, 0.7169, 0.4147, 0.1864, 0.4206, 0.2738, 0.3368, 0.2836, 0.3245, 0.1955, 0.4808, 0.7947, 0.4994, 0.899, 0.4618, 0.7995, 0.7839, 0.7018, 0.8269, 0.7088, 0.8249, 0.7169, 0.4092, 0.09256, 0.4147, 0.1864, 0.3245, 0.1955, 0.3128, 0.1012, 0.4656, 0.6982, 0.4808, 0.7947, 0.4618, 0.7995, 0.4306, 0.7062, 0.4035, -0.01136, 0.4092, 0.09256, 0.3128, 0.1012, 0.3009, -0.003431, 0.4534, 0.6084, 0.4656, 0.6982, 0.4306, 0.7062, 0.4051, 0.618, 0.3973, -0.1355, 0.4035, -0.01136, 0.3009, -0.003431, 0.2877, -0.1253, 0.4432, 0.5231, 0.4534, 0.6084, 0.4051, 0.618, 0.3841, 0.533, 0.9529, 0.7277, 0.9976, 0.7342, 0.9888, 0.7723, 0.9455, 0.7579, 0.4348, 0.4401, 0.4432, 0.5231, 0.3841, 0.533, 0.3663, 0.4504, 0.9102, 0.7215, 0.9529, 0.7277, 0.9455, 0.7579, 0.9048, 0.7444, 0.4276, 0.3577, 0.4348, 0.4401, 0.3663, 0.4504, 0.351, 0.3677, 0.8687, 0.7153, 0.9102, 0.7215, 0.9048, 0.7444, 0.8649, 0.7309, 0.4206, 0.2738, 0.4276, 0.3577, 0.351, 0.3677, 0.3368, 0.2836, 0.9455, 0.7579, 0.9888, 0.7723, 0.9731, 0.8081, 0.9333, 0.7865, 0.3663, 0.4504, 0.3841, 0.533, 0.3253, 0.5505, 0.2974, 0.4681, 0.9048, 0.7444, 0.9455, 0.7579, 0.9333, 0.7865, 0.8953, 0.7661, 0.351, 0.3677, 0.3663, 0.4504, 0.2974, 0.4681, 0.274, 0.3848, 0.8649, 0.7309, 0.9048, 0.7444, 0.8953, 0.7661, 0.8583, 0.7456, 0.3368, 0.2836, 0.351, 0.3677, 0.274, 0.3848, 0.2527, 0.3001, 0.8249, 0.7169, 0.8649, 0.7309, 0.8583, 0.7456, 0.8213, 0.7244, 0.3245, 0.1955, 0.3368, 0.2836, 0.2527, 0.3001, 0.2334, 0.2108, 0.4618, 0.7995, 0.4994, 0.899, 0.4437, 0.8077, 0.7839, 0.7018, 0.8249, 0.7169, 0.8213, 0.7244, 0.3128, 0.1012, 0.3245, 0.1955, 0.2334, 0.2108, 0.216, 0.1157, 0.4306, 0.7062, 0.4618, 0.7995, 0.4437, 0.8077, 0.3967, 0.7198, 0.3009, -0.003431, 0.3128, 0.1012, 0.216, 0.1157, 0.1985, 0.01058, 0.4051, 0.618, 0.4306, 0.7062, 0.3967, 0.7198, 0.3578, 0.6341, 0.2877, -0.1253, 0.3009, -0.003431, 0.1985, 0.01058, 0.1796, -0.11, 0.3841, 0.533, 0.4051, 0.618, 0.3578, 0.6341, 0.3253, 0.5505, 0.4437, 0.8077, 0.4994, 0.899, 0.4271, 0.8191, 0.7839, 0.7018, 0.8213, 0.7244, 0.8164, 0.7313, 0.216, 0.1157, 0.2334, 0.2108, 0.1412, 0.2323, 0.1183, 0.1355, 0.3967, 0.7198, 0.4437, 0.8077, 0.4271, 0.8191, 0.3646, 0.7388, 0.1985, 0.01058, 0.216, 0.1157, 0.1183, 0.1355, 0.0961, 0.02947, 0.3578, 0.6341, 0.3967, 0.7198, 0.3646, 0.7388, 0.3115, 0.6576, 0.1796, -0.11, 0.1985, 0.01058, 0.0961, 0.02947, 0.07281, -0.09036, 0.3253, 0.5505, 0.3578, 0.6341, 0.3115, 0.6576, 0.2667, 0.5758, 0.9333, 0.7865, 0.9731, 0.8081, 0.9518, 0.8405, 0.9163, 0.8125, 0.2974, 0.4681, 0.3253, 0.5505, 0.2667, 0.5758, 0.2284, 0.4933, 0.8953, 0.7661, 0.9333, 0.7865, 0.9163, 0.8125, 0.8821, 0.7858, 0.274, 0.3848, 0.2974, 0.4681, 0.2284, 0.4933, 0.196, 0.4091, 0.8583, 0.7456, 0.8953, 0.7661, 0.8821, 0.7858, 0.8491, 0.759, 0.2527, 0.3001, 0.274, 0.3848, 0.196, 0.4091, 0.167, 0.3228, 0.8213, 0.7244, 0.8583, 0.7456, 0.8491, 0.759, 0.8164, 0.7313, 0.2334, 0.2108, 0.2527, 0.3001, 0.167, 0.3228, 0.1412, 0.2323, 0.2284, 0.4933, 0.2667, 0.5758, 0.2088, 0.6096, 0.159, 0.5271, 0.8821, 0.7858, 0.9163, 0.8125, 0.895, 0.8354, 0.8657, 0.8031, 0.196, 0.4091, 0.2284, 0.4933, 0.159, 0.5271, 0.1164, 0.4415, 0.8491, 0.759, 0.8821, 0.7858, 0.8657, 0.8031, 0.8376, 0.7706, 0.167, 0.3228, 0.196, 0.4091, 0.1164, 0.4415, 0.07921, 0.3527, 0.8164, 0.7313, 0.8491, 0.759, 0.8376, 0.7706, 0.8103, 0.7371, 0.1412, 0.2323, 0.167, 0.3228, 0.07921, 0.3527, 0.04687, 0.2596, 0.4271, 0.8191, 0.4994, 0.899, 0.4126, 0.8336, 0.7839, 0.7018, 0.8164, 0.7313, 0.8103, 0.7371, 0.1183, 0.1355, 0.1412, 0.2323, 0.04687, 0.2596, 0.01897, 0.16, 0.3646, 0.7388, 0.4271, 0.8191, 0.4126, 0.8336, 0.3351, 0.7635, 0.0961, 0.02947, 0.1183, 0.1355, 0.01897, 0.16, -0.006939, 0.05207, 0.3115, 0.6576, 0.3646, 0.7388, 0.3351, 0.7635, 0.2671, 0.6888, 0.07281, -0.09036, 0.0961, 0.02947, -0.006939, 0.05207, -0.03299, -0.06769, 0.2667, 0.5758, 0.3115, 0.6576, 0.2671, 0.6888, 0.2088, 0.6096, 0.9163, 0.8125, 0.9518, 0.8405, 0.9254, 0.8688, 0.895, 0.8354, 0.01897, 0.16, 0.04687, 0.2596, -0.05123, 0.2926, -0.08359, 0.1885, 0.3351, 0.7635, 0.4126, 0.8336, 0.4008, 0.8508, 0.3092, 0.7943, -0.006939, 0.05207, 0.01897, 0.16, -0.08359, 0.1885, -0.1117, 0.07693, 0.2671, 0.6888, 0.3351, 0.7635, 0.3092, 0.7943, 0.2259, 0.7277, -0.03299, -0.06769, -0.006939, 0.05207, -0.1117, 0.07693, -0.1382, -0.04379, 0.2088, 0.6096, 0.2671, 0.6888, 0.2259, 0.7277, 0.1527, 0.6527, 0.895, 0.8354, 0.9254, 0.8688, 0.895, 0.8923, 0.8702, 0.8545, 0.159, 0.5271, 0.2088, 0.6096, 0.1527, 0.6527, 0.0882, 0.5712, 0.8657, 0.8031, 0.895, 0.8354, 0.8702, 0.8545, 0.8463, 0.8175, 0.1164, 0.4415, 0.159, 0.5271, 0.0882, 0.5712, 0.03422, 0.4831, 0.8376, 0.7706, 0.8657, 0.8031, 0.8463, 0.8175, 0.824, 0.7801, 0.07921, 0.3527, 0.1164, 0.4415, 0.03422, 0.4831, -0.01217, 0.3903, 0.8103, 0.7371, 0.8376, 0.7706, 0.824, 0.7801, 0.8031, 0.7417, 0.04687, 0.2596, 0.07921, 0.3527, -0.01217, 0.3903, -0.05123, 0.2926, 0.4126, 0.8336, 0.4994, 0.899, 0.4008, 0.8508, 0.7839, 0.7018, 0.8103, 0.7371, 0.8031, 0.7417, 0.8463, 0.8175, 0.8702, 0.8545, 0.8425, 0.8697, 0.8245, 0.8287, 0.03422, 0.4831, 0.0882, 0.5712, 0.01687, 0.6265, -0.05185, 0.5353, 0.824, 0.7801, 0.8463, 0.8175, 0.8245, 0.8287, 0.8086, 0.7872, -0.01217, 0.3903, 0.03422, 0.4831, -0.05185, 0.5353, -0.1092, 0.4362, 0.8031, 0.7417, 0.824, 0.7801, 0.8086, 0.7872, 0.7951, 0.7448, -0.05123, 0.2926, -0.01217, 0.3903, -0.1092, 0.4362, -0.1553, 0.3312, 0.4008, 0.8508, 0.4994, 0.899, 0.3923, 0.8705, 0.7839, 0.7018, 0.8031, 0.7417, 0.7951, 0.7448, -0.08359, 0.1885, -0.05123, 0.2926, -0.1553, 0.3312, -0.1916, 0.2198, 0.3092, 0.7943, 0.4008, 0.8508, 0.3923, 0.8705, 0.2879, 0.8308, -0.1117, 0.07693, -0.08359, 0.1885, -0.1916, 0.2198, -0.2201, 0.1021, 0.2259, 0.7277, 0.3092, 0.7943, 0.2879, 0.8308, 0.1888, 0.7758, -0.1382, -0.04379, -0.1117, 0.07693, -0.2201, 0.1021, -0.2436, -0.02127, 0.1527, 0.6527, 0.2259, 0.7277, 0.1888, 0.7758, 0.09774, 0.7075, 0.8702, 0.8545, 0.895, 0.8923, 0.8615, 0.9108, 0.8425, 0.8697, 0.0882, 0.5712, 0.1527, 0.6527, 0.09774, 0.7075, 0.01687, 0.6265, 0.2879, 0.8308, 0.3923, 0.8705, 0.3876, 0.892, 0.2731, 0.8726, -0.2201, 0.1021, -0.1916, 0.2198, -0.3087, 0.2529, -0.3354, 0.1246, 0.1888, 0.7758, 0.2879, 0.8308, 0.2731, 0.8726, 0.1578, 0.8345, -0.2436, -0.02127, -0.2201, 0.1021, -0.3354, 0.1246, -0.35, -0.004179, 0.09774, 0.7075, 0.1888, 0.7758, 0.1578, 0.8345, 0.04526, 0.7767, 0.8425, 0.8697, 0.8615, 0.9108, 0.8259, 0.9244, 0.8122, 0.8807, 0.01687, 0.6265, 0.09774, 0.7075, 0.04526, 0.7767, -0.05519, 0.6964, 0.8245, 0.8287, 0.8425, 0.8697, 0.8122, 0.8807, 0.8007, 0.8362, -0.05185, 0.5353, 0.01687, 0.6265, -0.05519, 0.6964, -0.1449, 0.6021, 0.8086, 0.7872, 0.8245, 0.8287, 0.8007, 0.8362, 0.7919, 0.7914, -0.1092, 0.4362, -0.05185, 0.5353, -0.1449, 0.6021, -0.2151, 0.4918, 0.7951, 0.7448, 0.8086, 0.7872, 0.7919, 0.7914, 0.7865, 0.7465, -0.1553, 0.3312, -0.1092, 0.4362, -0.2151, 0.4918, -0.268, 0.3751, 0.3923, 0.8705, 0.4994, 0.899, 0.3876, 0.892, 0.7839, 0.7018, 0.7951, 0.7448, 0.7865, 0.7465, -0.1916, 0.2198, -0.1553, 0.3312, -0.268, 0.3751, -0.3087, 0.2529, 1.157, 1.027, 1.136, 1.089, 1.086, 1.071, 1.101, 1.013, 0.9954, 0.3138, 0.9897, 0.3593, 0.9651, 0.3532, 0.9785, 0.3107, 1.173, 0.9643, 1.157, 1.027, 1.101, 1.013, 1.112, 0.9545, 0.998, 0.2689, 0.9954, 0.3138, 0.9785, 0.3107, 0.9894, 0.2678, 1.181, 0.8986, 1.173, 0.9643, 1.112, 0.9545, 1.117, 0.8945, 0.9907, 1.3, 0.9464, 1.344, 0.9811, 1.292, 0.998, 0.2244, 0.998, 0.2689, 0.9894, 0.2678, 1.181, 0.8324, 1.181, 0.8986, 1.117, 0.8945, 1.119, 0.8337, 1.033, 1.253, 0.9907, 1.3, 0.9811, 1.292, 1.014, 1.239, 1.176, 0.7673, 1.181, 0.8324, 1.119, 0.8337, 1.117, 0.772, 1.073, 1.202, 1.033, 1.253, 1.014, 1.239, 1.042, 1.184, 1.166, 0.7018, 1.176, 0.7673, 1.117, 0.772, 1.112, 0.7075, 1.107, 1.147, 1.073, 1.202, 1.042, 1.184, 1.067, 1.128, 0.9807, 0.4045, 0.9696, 0.4496, 0.9327, 0.4378, 0.9498, 0.3953, 1.136, 1.089, 1.107, 1.147, 1.067, 1.128, 1.086, 1.071, 0.9897, 0.3593, 0.9807, 0.4045, 0.9498, 0.3953, 0.9651, 0.3532, 1.117, 0.772, 1.119, 0.8337, 1.06, 0.8337, 1.059, 0.7741, 1.042, 1.184, 1.014, 1.239, 0.9922, 1.229, 1.011, 1.172, 1.112, 0.7075, 1.117, 0.772, 1.059, 0.7741, 1.057, 0.7105, 1.067, 1.128, 1.042, 1.184, 1.011, 1.172, 1.027, 1.116, 0.9498, 0.3953, 0.9327, 0.4378, 0.898, 0.4209, 0.9212, 0.3817, 1.086, 1.071, 1.067, 1.128, 1.027, 1.116, 1.039, 1.06, 0.9651, 0.3532, 0.9498, 0.3953, 0.9212, 0.3817, 0.9426, 0.3433, 1.101, 1.013, 1.086, 1.071, 1.039, 1.06, 1.049, 1.004, 0.9785, 0.3107, 0.9651, 0.3532, 0.9426, 0.3433, 0.9628, 0.3047, 1.112, 0.9545, 1.101, 1.013, 1.049, 1.004, 1.055, 0.9479, 0.9894, 0.2678, 0.9785, 0.3107, 0.9628, 0.3047, 0.9812, 0.2651, 1.117, 0.8945, 1.112, 0.9545, 1.055, 0.9479, 1.059, 0.8913, 0.9811, 1.292, 0.9464, 1.344, 0.9703, 1.286, 0.998, 0.2244, 0.9894, 0.2678, 0.9812, 0.2651, 1.119, 0.8337, 1.117, 0.8945, 1.059, 0.8913, 1.06, 0.8337, 1.014, 1.239, 0.9811, 1.292, 0.9703, 1.286, 0.9922, 1.229, 0.9628, 0.3047, 0.9426, 0.3433, 0.9225, 0.33, 0.9487, 0.296, 1.055, 0.9479, 1.049, 1.004, 0.9978, 0.9985, 1.001, 0.9441, 0.9812, 0.2651, 0.9628, 0.3047, 0.9487, 0.296, 0.9738, 0.261, 1.059, 0.8913, 1.055, 0.9479, 1.001, 0.9441, 1.002, 0.8893, 0.9703, 1.286, 0.9464, 1.344, 0.9587, 1.283, 0.998, 0.2244, 0.9812, 0.2651, 0.9738, 0.261, 1.06, 0.8337, 1.059, 0.8913, 1.002, 0.8893, 1.004, 0.8333, 0.9922, 1.229, 0.9703, 1.286, 0.9587, 1.283, 0.9699, 1.223, 1.059, 0.7741, 1.06, 0.8337, 1.004, 0.8333, 1.004, 0.7749, 1.011, 1.172, 0.9922, 1.229, 0.9699, 1.223, 0.9793, 1.165, 1.057, 0.7105, 1.059, 0.7741, 1.004, 0.7749, 1.003, 0.7119, 1.027, 1.116, 1.011, 1.172, 0.9793, 1.165, 0.9871, 1.108, 0.9212, 0.3817, 0.898, 0.4209, 0.8664, 0.3988, 0.8953, 0.364, 1.039, 1.06, 1.027, 1.116, 0.9871, 1.108, 0.993, 1.053, 0.9426, 0.3433, 0.9212, 0.3817, 0.8953, 0.364, 0.9225, 0.33, 1.049, 1.004, 1.039, 1.06, 0.993, 1.053, 0.9978, 0.9985, 1.003, 0.7119, 1.004, 0.7749, 0.9482, 0.775, 0.9483, 0.7124, 0.9871, 1.108, 0.9793, 1.165, 0.9472, 1.163, 0.9474, 1.106, 0.8953, 0.364, 0.8664, 0.3988, 0.8387, 0.3718, 0.8729, 0.3424, 0.993, 1.053, 0.9871, 1.108, 0.9474, 1.106, 0.9475, 1.051, 0.9225, 0.33, 0.8953, 0.364, 0.8729, 0.3424, 0.9051, 0.3137, 0.9978, 0.9985, 0.993, 1.053, 0.9475, 1.051, 0.9478, 0.9966, 0.9487, 0.296, 0.9225, 0.33, 0.9051, 0.3137, 0.9365, 0.2851, 1.001, 0.9441, 0.9978, 0.9985, 0.9478, 0.9966, 0.9477, 0.9428, 0.9738, 0.261, 0.9487, 0.296, 0.9365, 0.2851, 0.9674, 0.2555, 1.002, 0.8893, 1.001, 0.9441, 0.9477, 0.9428, 0.9476, 0.8886, 0.9587, 1.283, 0.9464, 1.344, 0.9468, 1.282, 0.998, 0.2244, 0.9738, 0.261, 0.9674, 0.2555, 1.004, 0.8333, 1.002, 0.8893, 0.9476, 0.8886, 0.948, 0.8331, 0.9699, 1.223, 0.9587, 1.283, 0.9468, 1.282, 0.9471, 1.221, 1.004, 0.7749, 1.004, 0.8333, 0.948, 0.8331, 0.9482, 0.775, 0.9793, 1.165, 0.9699, 1.223, 0.9471, 1.221, 0.9472, 1.163, 0.9674, 0.2555, 0.9365, 0.2851, 0.9266, 0.2723, 0.9621, 0.2491, 0.9476, 0.8886, 0.9477, 0.9428, 0.8947, 0.9438, 0.8928, 0.8891, 0.9468, 1.282, 0.9464, 1.344, 0.9349, 1.283, 0.998, 0.2244, 0.9674, 0.2555, 0.9621, 0.2491, 0.948, 0.8331, 0.9476, 0.8886, 0.8928, 0.8891, 0.8925, 0.8331, 0.9471, 1.221, 0.9468, 1.282, 0.9349, 1.283, 0.9243, 1.223, 0.9482, 0.775, 0.948, 0.8331, 0.8925, 0.8331, 0.893, 0.7747, 0.9472, 1.163, 0.9471, 1.221, 0.9243, 1.223, 0.9152, 1.165, 0.9483, 0.7124, 0.9482, 0.775, 0.893, 0.7747, 0.894, 0.7121, 0.9474, 1.106, 0.9472, 1.163, 0.9152, 1.165, 0.9079, 1.108, 0.8729, 0.3424, 0.8387, 0.3718, 0.816, 0.3407, 0.8545, 0.3174, 0.9475, 1.051, 0.9474, 1.106, 0.9079, 1.108, 0.9018, 1.053, 0.9051, 0.3137, 0.8729, 0.3424, 0.8545, 0.3174, 0.8909, 0.2948, 0.9478, 0.9966, 0.9475, 1.051, 0.9018, 1.053, 0.8978, 0.9981, 0.9365, 0.2851, 0.9051, 0.3137, 0.8909, 0.2948, 0.9266, 0.2723, 0.9477, 0.9428, 0.9478, 0.9966, 0.8978, 0.9981, 0.8947, 0.9438, 0.9079, 1.108, 0.9152, 1.165, 0.8834, 1.172, 0.868, 1.115, 0.8545, 0.3174, 0.816, 0.3407, 0.7989, 0.3062, 0.8406, 0.2898, 0.9018, 1.053, 0.9079, 1.108, 0.868, 1.115, 0.8556, 1.059, 0.8909, 0.2948, 0.8545, 0.3174, 0.8406, 0.2898, 0.8803, 0.2738, 0.8978, 0.9981, 0.9018, 1.053, 0.8556, 1.059, 0.8468, 1.003, 0.9266, 0.2723, 0.8909, 0.2948, 0.8803, 0.2738, 0.9191, 0.2581, 0.8947, 0.9438, 0.8978, 0.9981, 0.8468, 1.003, 0.8405, 0.9472, 0.9621, 0.2491, 0.9266, 0.2723, 0.9191, 0.2581, 0.9581, 0.2418, 0.8928, 0.8891, 0.8947, 0.9438, 0.8405, 0.9472, 0.8368, 0.8908, 0.9349, 1.283, 0.9464, 1.344, 0.9233, 1.286, 0.998, 0.2244, 0.9621, 0.2491, 0.9581, 0.2418, 0.8925, 0.8331, 0.8928, 0.8891, 0.8368, 0.8908, 0.8361, 0.8332, 0.9243, 1.223, 0.9349, 1.283, 0.9233, 1.286, 0.902, 1.229, 0.893, 0.7747, 0.8925, 0.8331, 0.8361, 0.8332, 0.8373, 0.7737, 0.9152, 1.165, 0.9243, 1.223, 0.902, 1.229, 0.8834, 1.172, 0.894, 0.7121, 0.893, 0.7747, 0.8373, 0.7737, 0.8397, 0.7109, 0.8368, 0.8908, 0.8405, 0.9472, 0.7838, 0.953, 0.7786, 0.8934, 0.9233, 1.286, 0.9464, 1.344, 0.9125, 1.292, 0.998, 0.2244, 0.9581, 0.2418, 0.9556, 0.2339, 0.8361, 0.8332, 0.8368, 0.8908, 0.7786, 0.8934, 0.7778, 0.833, 0.902, 1.229, 0.9233, 1.286, 0.9125, 1.292, 0.8806, 1.238, 0.8373, 0.7737, 0.8361, 0.8332, 0.7778, 0.833, 0.7805, 0.7713, 0.8834, 1.172, 0.902, 1.229, 0.8806, 1.238, 0.8521, 1.184, 0.8397, 0.7109, 0.8373, 0.7737, 0.7805, 0.7713, 0.7856, 0.7079, 0.868, 1.115, 0.8834, 1.172, 0.8521, 1.184, 0.8278, 1.128, 0.8406, 0.2898, 0.7989, 0.3062, 0.788, 0.2694, 0.8316, 0.2603, 0.8556, 1.059, 0.868, 1.115, 0.8278, 1.128, 0.8083, 1.071, 0.8803, 0.2738, 0.8406, 0.2898, 0.8316, 0.2603, 0.8735, 0.2514, 0.8468, 1.003, 0.8556, 1.059, 0.8083, 1.071, 0.7936, 1.012, 0.9191, 0.2581, 0.8803, 0.2738, 0.8735, 0.2514, 0.9144, 0.2428, 0.8405, 0.9472, 0.8468, 1.003, 0.7936, 1.012, 0.7838, 0.953, 0.9581, 0.2418, 0.9191, 0.2581, 0.9144, 0.2428, 0.9556, 0.2339, 0.8316, 0.2603, 0.788, 0.2694, 0.7832, 0.2312, 0.828, 0.2296, 0.8083, 1.071, 0.8278, 1.128, 0.7875, 1.147, 0.7587, 1.088, 0.8735, 0.2514, 0.8316, 0.2603, 0.828, 0.2296, 0.8708, 0.2282, 0.7936, 1.012, 0.8083, 1.071, 0.7587, 1.088, 0.7363, 1.026, 0.9144, 0.2428, 0.8735, 0.2514, 0.8708, 0.2282, 0.9125, 0.2269, 0.7838, 0.953, 0.7936, 1.012, 0.7363, 1.026, 0.7228, 0.9614, 0.9556, 0.2339, 0.9144, 0.2428, 0.9125, 0.2269, 0.9546, 0.2256, 0.7786, 0.8934, 0.7838, 0.953, 0.7228, 0.9614, 0.7166, 0.8967, 0.9125, 1.292, 0.9464, 1.344, 0.9028, 1.299, 0.998, 0.2244, 0.9556, 0.2339, 0.9546, 0.2256, 0.7778, 0.833, 0.7786, 0.8934, 0.7166, 0.8967, 0.7159, 0.8317, 0.8806, 1.238, 0.9125, 1.292, 0.9028, 1.299, 0.8609, 1.252, 0.7805, 0.7713, 0.7778, 0.833, 0.7159, 0.8317, 0.7214, 0.7662, 0.8521, 1.184, 0.8806, 1.238, 0.8609, 1.252, 0.822, 1.201, 0.7856, 0.7079, 0.7805, 0.7713, 0.7214, 0.7662, 0.7318, 0.7018, 0.8278, 1.128, 0.8521, 1.184, 0.822, 1.201, 0.7875, 1.147, 0.96, 1.153, 1.089, 1.117, 1.154, 1.206, 0.9787, 1.316, 0.7352, 1.025, 0.7405, 1.003, 0.8772, 1.006, 0.8721, 1.059, 0.0882, 0.7296, 0.08974, 0.7295, 0.08892, 0.732, 0.1142, 0.7339, 0.1142, 0.7333, 0.1171, 0.7309, 0.1173, 0.7335, 1.055, 1.057, 1.053, 1.01, 1.248, 1.015, 0.08711, 0.7332, 0.08711, 0.7311, 0.08892, 0.732, 1.053, 1.01, 1.075, 0.9533, 1.248, 1.015, 0.8621, 0.9395, 0.8372, 0.8377, 0.9749, 0.8172, 0.9623, 0.9322, 0.06937, 0.7331, 0.06717, 0.7338, 0.06582, 0.7303, 0.06842, 0.7295, 0.9551, 1.063, 1.055, 1.057, 1.089, 1.117, 0.96, 1.153, 0.06983, 0.7368, 0.06942, 0.7366, 0.06937, 0.7331, 0.07114, 0.7338, 0.06942, 0.7366, 0.0689, 0.7368, 0.06717, 0.7338, 0.06937, 0.7331, 1.109, 0.8763, 1.075, 0.9533, 0.9623, 0.9322, 0.9749, 0.8172, 0.7082, 0.9421, 0.8372, 0.8377, 0.8621, 0.9395, 0.7288, 0.9754, 0.7405, 1.003, 0.7288, 0.9754, 0.8621, 0.9395, 0.8772, 1.006, 0.8399, 1.131, 0.8721, 1.059, 0.9551, 1.063, 0.96, 1.153, 0.01531, 0.7366, 0.01211, 0.7366, 0.01182, 0.7327, 0.0156, 0.7327, 0.08974, 0.7347, 0.0882, 0.7347, 0.08892, 0.732, 0.1132, 0.7332, 0.1135, 0.7339, 0.1128, 0.7337, 0.6677, 1.068, 0.7115, 1.047, 0.8399, 1.131, 0.7761, 1.258, 0.6455, 1.448, 0.7761, 1.258, 0.9787, 1.316, 1.006, 1.556, 0.05451, 0.7387, 0.05119, 0.7367, 0.05131, 0.7351, 0.05472, 0.7358, 0.08974, 0.7295, 0.09083, 0.731, 0.08892, 0.732, 1.089, 1.117, 1.055, 1.057, 1.248, 1.015, 0.7352, 1.025, 0.6714, 0.9974, 0.7405, 1.003, 0.9787, 1.316, 1.154, 1.206, 1.282, 1.312, 1.006, 1.556, 0.0585, 0.7356, 0.05832, 0.738, 0.05451, 0.7387, 0.05472, 0.7358, 0.6086, 1.075, 0.6677, 1.068, 0.7761, 1.258, 0.6455, 1.448, 0.8001, 0.7229, 0.6903, 0.5778, 1.024, 0.4953, 0.9865, 0.6775, 0.1142, 0.7333, 0.1137, 0.733, 0.1152, 0.7295, 0.1171, 0.7309, 1.154, 1.206, 1.089, 1.117, 1.248, 1.015, 0.1128, 0.7337, 0.1135, 0.7339, 0.1129, 0.7343, 1.024, 0.4953, 1.282, 0.7244, 1.163, 0.7915, 0.9865, 0.6775, 0.102, 0.7332, 0.1025, 0.7295, 0.104, 0.7295, 0.1047, 0.7332, 0.7115, 1.047, 0.6714, 0.9974, 0.7352, 1.025, 0.6756, 0.9154, 0.6291, 0.9139, 0.6903, 0.5778, 0.8001, 0.7229, 0.8372, 0.8377, 0.8001, 0.7229, 0.9865, 0.6775, 0.9749, 0.8172, 0.09083, 0.731, 0.09083, 0.7332, 0.08892, 0.732, 0.1044, 0.7368, 0.1021, 0.7368, 0.102, 0.7332, 0.1047, 0.7332, 1.282, 1.312, 1.154, 1.206, 1.248, 1.015, 0.9865, 0.6775, 1.163, 0.7915, 1.109, 0.8763, 0.9749, 0.8172, 0.1137, 0.733, 0.1132, 0.7332, 0.1128, 0.7302, 0.1152, 0.7295, 0.6677, 1.068, 0.6714, 0.9974, 0.7115, 1.047, 0.7082, 0.9421, 0.6756, 0.9154, 0.8001, 0.7229, 0.8372, 0.8377, 1.075, 0.9533, 1.109, 0.8763, 1.248, 1.015, 0.1129, 0.7343, 0.1135, 0.7339, 0.1133, 0.7346, 1.163, 0.7915, 1.282, 0.7244, 1.248, 1.015, 0.0156, 0.7327, 0.01478, 0.7295, 0.0163, 0.7296, 0.01828, 0.7328, 1.109, 0.8763, 1.163, 0.7915, 1.248, 1.015, 0.01758, 0.7367, 0.01531, 0.7366, 0.0156, 0.7327, 0.01828, 0.7328, 0.6086, 1.075, 0.6714, 0.9974, 0.6677, 1.068, 0.0882, 0.7347, 0.08711, 0.7332, 0.08892, 0.732, 0.7082, 0.9421, 0.6714, 0.9974, 0.6756, 0.9154, 0.0689, 0.7368, 0.06859, 0.7372, 0.06582, 0.7354, 0.06717, 0.7338, 0.8721, 1.059, 0.8772, 1.006, 0.9562, 1.008, 0.9551, 1.063, 0.09083, 0.7332, 0.08974, 0.7347, 0.08892, 0.732, 0.1133, 0.7346, 0.1135, 0.7339, 0.1139, 0.7345, 0.6756, 0.9154, 0.6714, 0.9974, 0.6291, 0.9139, 0.05131, 0.7351, 0.05131, 0.733, 0.05472, 0.7321, 0.05472, 0.7358, 0.1142, 0.7333, 0.1135, 0.7339, 0.1137, 0.733, 0.7288, 0.9754, 0.6714, 0.9974, 0.7082, 0.9421, 0.1142, 0.7339, 0.1135, 0.7339, 0.1142, 0.7333, 0.0585, 0.7324, 0.0585, 0.7356, 0.05472, 0.7358, 0.05472, 0.7321, 0.05119, 0.7315, 0.05451, 0.7295, 0.05472, 0.7321, 0.05131, 0.733, 0.1139, 0.7345, 0.1135, 0.7339, 0.1142, 0.7339, 0.7115, 1.047, 0.7352, 1.025, 0.8721, 1.059, 0.8399, 1.131, 1.053, 1.01, 0.9562, 1.008, 0.9623, 0.9322, 1.075, 0.9533, 0.9562, 1.008, 1.053, 1.01, 1.055, 1.057, 0.9551, 1.063, 0.1142, 0.7339, 0.1173, 0.7335, 0.1159, 0.7358, 0.1139, 0.7345, 0.01182, 0.7327, 0.01264, 0.7295, 0.01478, 0.7295, 0.0156, 0.7327, 0.01211, 0.7366, 0.009836, 0.7367, 0.00914, 0.7328, 0.01182, 0.7327, 0.7761, 1.258, 0.8399, 1.131, 0.96, 1.153, 0.9787, 1.316, 0.01409, 0.7389, 0.01333, 0.7389, 0.01211, 0.7366, 0.01531, 0.7366, 0.00914, 0.7328, 0.01112, 0.7296, 0.01264, 0.7295, 0.01182, 0.7327, 0.05832, 0.7303, 0.0585, 0.7324, 0.05472, 0.7321, 0.05451, 0.7295, 0.1137, 0.733, 0.1135, 0.7339, 0.1132, 0.7332, 0.08782, 0.7371, 0.0882, 0.7347, 0.08974, 0.7347, 0.09054, 0.7371, 0.08711, 0.7311, 0.0882, 0.7296, 0.08892, 0.732, 0.8772, 1.006, 0.8621, 0.9395, 0.9623, 0.9322, 0.9562, 1.008, 0.7405, 1.003, 0.6714, 0.9974, 0.7288, 0.9754, 0.5053, 0.08971, 0.6014, 0.09356, 0.5948, 0.1874, 0.5048, 0.1833, 0.5011, 0.6957, 0.5366, 0.6988, 0.5198, 0.795, 0.5003, 0.7931, 0.5058, -0.01409, 0.6081, -0.01034, 0.6014, 0.09356, 0.5053, 0.08971, 0.5019, 0.6055, 0.5504, 0.6092, 0.5366, 0.6988, 0.5011, 0.6957, 0.5065, -0.1349, 0.6156, -0.1341, 0.6081, -0.01034, 0.5058, -0.01409, 0.5026, 0.5202, 0.5619, 0.524, 0.5504, 0.6092, 0.5019, 0.6055, 0.9545, 0.6966, 0.9509, 0.6657, 0.9952, 0.6564, 1.0, 0.6952, 0.5032, 0.4371, 0.5716, 0.4411, 0.5619, 0.524, 0.5026, 0.5202, 0.9115, 0.698, 0.9088, 0.6746, 0.9509, 0.6657, 0.9545, 0.6966, 0.5039, 0.3548, 0.58, 0.359, 0.5716, 0.4411, 0.5032, 0.4371, 0.8696, 0.6993, 0.8677, 0.6834, 0.9088, 0.6746, 0.9115, 0.698, 0.5042, 0.2707, 0.5879, 0.2749, 0.58, 0.359, 0.5039, 0.3548, 0.8274, 0.7005, 0.8264, 0.6923, 0.8677, 0.6834, 0.8696, 0.6993, 0.5048, 0.1833, 0.5948, 0.1874, 0.5879, 0.2749, 0.5042, 0.2707, 0.5003, 0.7931, 0.5198, 0.795, 0.4994, 0.899, 0.7839, 0.7018, 0.8264, 0.6923, 0.8274, 0.7005, 0.8264, 0.6923, 0.8239, 0.6844, 0.863, 0.668, 0.8677, 0.6834, 0.5948, 0.1874, 0.6852, 0.1976, 0.6717, 0.2857, 0.5879, 0.2749, 0.5198, 0.795, 0.5387, 0.8002, 0.4994, 0.899, 0.7839, 0.7018, 0.8239, 0.6844, 0.8264, 0.6923, 0.6014, 0.09356, 0.6978, 0.1032, 0.6852, 0.1976, 0.5948, 0.1874, 0.5366, 0.6988, 0.5715, 0.7073, 0.5387, 0.8002, 0.5198, 0.795, 0.6081, -0.01034, 0.7107, -0.001588, 0.6978, 0.1032, 0.6014, 0.09356, 0.5504, 0.6092, 0.5986, 0.6197, 0.5715, 0.7073, 0.5366, 0.6988, 0.6156, -0.1341, 0.7247, -0.1227, 0.7107, -0.001588, 0.6081, -0.01034, 0.5619, 0.524, 0.621, 0.5349, 0.5986, 0.6197, 0.5504, 0.6092, 0.9509, 0.6657, 0.9417, 0.636, 0.984, 0.619, 0.9952, 0.6564, 0.5716, 0.4411, 0.64, 0.4524, 0.621, 0.5349, 0.5619, 0.524, 0.9088, 0.6746, 0.9019, 0.6521, 0.9417, 0.636, 0.9509, 0.6657, 0.58, 0.359, 0.6564, 0.3699, 0.64, 0.4524, 0.5716, 0.4411, 0.8677, 0.6834, 0.863, 0.668, 0.9019, 0.6521, 0.9088, 0.6746, 0.5879, 0.2749, 0.6717, 0.2857, 0.6564, 0.3699, 0.58, 0.359, 0.9417, 0.636, 0.9278, 0.6083, 0.9662, 0.5842, 0.984, 0.619, 0.64, 0.4524, 0.7086, 0.4711, 0.6796, 0.5534, 0.621, 0.5349, 0.9019, 0.6521, 0.8912, 0.631, 0.9278, 0.6083, 0.9417, 0.636, 0.6564, 0.3699, 0.7334, 0.388, 0.7086, 0.4711, 0.64, 0.4524, 0.863, 0.668, 0.8555, 0.6537, 0.8912, 0.631, 0.9019, 0.6521, 0.6717, 0.2857, 0.7559, 0.3033, 0.7334, 0.388, 0.6564, 0.3699, 0.8239, 0.6844, 0.8199, 0.677, 0.8555, 0.6537, 0.863, 0.668, 0.6852, 0.1976, 0.7764, 0.214, 0.7559, 0.3033, 0.6717, 0.2857, 0.5387, 0.8002, 0.5566, 0.8087, 0.4994, 0.899, 0.7839, 0.7018, 0.8199, 0.677, 0.8239, 0.6844, 0.6978, 0.1032, 0.7948, 0.1185, 0.7764, 0.214, 0.6852, 0.1976, 0.5715, 0.7073, 0.6052, 0.7215, 0.5566, 0.8087, 0.5387, 0.8002, 0.7107, -0.001588, 0.8132, 0.01278, 0.7948, 0.1185, 0.6978, 0.1032, 0.5986, 0.6197, 0.6456, 0.6366, 0.6052, 0.7215, 0.5715, 0.7073, 0.7247, -0.1227, 0.8319, -0.1066, 0.8132, 0.01278, 0.7107, -0.001588, 0.621, 0.5349, 0.6796, 0.5534, 0.6456, 0.6366, 0.5986, 0.6197, 0.5566, 0.8087, 0.573, 0.8204, 0.4994, 0.899, 0.7839, 0.7018, 0.8146, 0.6706, 0.8199, 0.677, 0.7948, 0.1185, 0.8928, 0.1395, 0.8687, 0.2366, 0.7764, 0.214, 0.6052, 0.7215, 0.637, 0.7411, 0.573, 0.8204, 0.5566, 0.8087, 0.8132, 0.01278, 0.9159, 0.03311, 0.8928, 0.1395, 0.7948, 0.1185, 0.6456, 0.6366, 0.6915, 0.6608, 0.637, 0.7411, 0.6052, 0.7215, 0.8319, -0.1066, 0.9406, -0.08993, 0.9159, 0.03311, 0.8132, 0.01278, 0.6796, 0.5534, 0.7376, 0.5795, 0.6915, 0.6608, 0.6456, 0.6366, 0.9278, 0.6083, 0.9092, 0.5834, 0.9429, 0.5532, 0.9662, 0.5842, 0.7086, 0.4711, 0.7777, 0.4977, 0.7376, 0.5795, 0.6796, 0.5534, 0.8912, 0.631, 0.8768, 0.6121, 0.9092, 0.5834, 0.9278, 0.6083, 0.7334, 0.388, 0.8114, 0.4136, 0.7777, 0.4977, 0.7086, 0.4711, 0.8555, 0.6537, 0.8455, 0.6409, 0.8768, 0.6121, 0.8912, 0.631, 0.7559, 0.3033, 0.8416, 0.3273, 0.8114, 0.4136, 0.7334, 0.388, 0.8199, 0.677, 0.8146, 0.6706, 0.8455, 0.6409, 0.8555, 0.6537, 0.7764, 0.214, 0.8687, 0.2366, 0.8416, 0.3273, 0.7559, 0.3033, 0.7777, 0.4977, 0.8469, 0.5328, 0.7949, 0.6143, 0.7376, 0.5795, 0.8768, 0.6121, 0.8594, 0.5958, 0.8866, 0.5619, 0.9092, 0.5834, 0.8114, 0.4136, 0.8909, 0.4473, 0.8469, 0.5328, 0.7777, 0.4977, 0.8455, 0.6409, 0.8333, 0.63, 0.8594, 0.5958, 0.8768, 0.6121, 0.8416, 0.3273, 0.9295, 0.3586, 0.8909, 0.4473, 0.8114, 0.4136, 0.8146, 0.6706, 0.8081, 0.6651, 0.8333, 0.63, 0.8455, 0.6409, 0.8687, 0.2366, 0.9633, 0.2653, 0.9295, 0.3586, 0.8416, 0.3273, 0.573, 0.8204, 0.5872, 0.8351, 0.4994, 0.899, 0.7839, 0.7018, 0.8081, 0.6651, 0.8146, 0.6706, 0.8928, 0.1395, 0.9927, 0.1653, 0.9633, 0.2653, 0.8687, 0.2366, 0.637, 0.7411, 0.6661, 0.7666, 0.5872, 0.8351, 0.573, 0.8204, 0.9159, 0.03311, 1.02, 0.05659, 0.9927, 0.1653, 0.8928, 0.1395, 0.6915, 0.6608, 0.7351, 0.6924, 0.6661, 0.7666, 0.637, 0.7411, 0.9406, -0.08993, 1.048, -0.06504, 1.02, 0.05659, 0.9159, 0.03311, 0.7376, 0.5795, 0.7949, 0.6143, 0.7351, 0.6924, 0.6915, 0.6608, 0.9092, 0.5834, 0.8866, 0.5619, 0.9149, 0.5267, 0.9429, 0.5532, 0.9927, 0.1653, 1.096, 0.1954, 1.062, 0.2999, 0.9633, 0.2653, 0.6661, 0.7666, 0.6915, 0.7977, 0.5988, 0.8526, 0.5872, 0.8351, 1.02, 0.05659, 1.126, 0.08309, 1.096, 0.1954, 0.9927, 0.1653, 0.7351, 0.6924, 0.7759, 0.7326, 0.6915, 0.7977, 0.6661, 0.7666, 1.048, -0.06504, 1.155, -0.03891, 1.126, 0.08309, 1.02, 0.05659, 0.7949, 0.6143, 0.851, 0.6588, 0.7759, 0.7326, 0.7351, 0.6924, 0.8866, 0.5619, 0.8607, 0.5443, 0.8831, 0.5051, 0.9149, 0.5267, 0.8469, 0.5328, 0.9169, 0.5778, 0.851, 0.6588, 0.7949, 0.6143, 0.8594, 0.5958, 0.8392, 0.5827, 0.8607, 0.5443, 0.8866, 0.5619, 0.8909, 0.4473, 0.9727, 0.4902, 0.9169, 0.5778, 0.8469, 0.5328, 0.8333, 0.63, 0.8191, 0.6214, 0.8392, 0.5827, 0.8594, 0.5958, 0.9295, 0.3586, 1.021, 0.3977, 0.9727, 0.4902, 0.8909, 0.4473, 0.8081, 0.6651, 0.8007, 0.661, 0.8191, 0.6214, 0.8333, 0.63, 0.9633, 0.2653, 1.062, 0.2999, 1.021, 0.3977, 0.9295, 0.3586, 0.5872, 0.8351, 0.5988, 0.8526, 0.4994, 0.899, 0.7839, 0.7018, 0.8007, 0.661, 0.8081, 0.6651, 0.8392, 0.5827, 0.8167, 0.5729, 0.8321, 0.5309, 0.8607, 0.5443, 0.9727, 0.4902, 1.058, 0.5442, 0.9878, 0.6348, 0.9169, 0.5778, 0.8191, 0.6214, 0.8034, 0.6153, 0.8167, 0.5729, 0.8392, 0.5827, 1.021, 0.3977, 1.118, 0.4455, 1.058, 0.5442, 0.9727, 0.4902, 0.8007, 0.661, 0.7925, 0.6583, 0.8034, 0.6153, 0.8191, 0.6214, 1.062, 0.2999, 1.166, 0.3404, 1.118, 0.4455, 1.021, 0.3977, 0.5988, 0.8526, 0.6069, 0.8724, 0.4994, 0.899, 0.7839, 0.7018, 0.7925, 0.6583, 0.8007, 0.661, 1.096, 0.1954, 1.204, 0.2287, 1.166, 0.3404, 1.062, 0.2999, 0.6915, 0.7977, 0.7119, 0.8345, 0.6069, 0.8724, 0.5988, 0.8526, 1.126, 0.08309, 1.235, 0.1102, 1.204, 0.2287, 1.096, 0.1954, 0.7759, 0.7326, 0.8124, 0.782, 0.7119, 0.8345, 0.6915, 0.7977, 1.155, -0.03891, 1.261, -0.0142, 1.235, 0.1102, 1.126, 0.08309, 0.851, 0.6588, 0.9053, 0.7149, 0.8124, 0.782, 0.7759, 0.7326, 0.8607, 0.5443, 0.8321, 0.5309, 0.8485, 0.4886, 0.8831, 0.5051, 0.9169, 0.5778, 0.9878, 0.6348, 0.9053, 0.7149, 0.851, 0.6588, 0.7119, 0.8345, 0.7258, 0.8766, 0.6112, 0.8939, 0.6069, 0.8724, 1.235, 0.1102, 1.351, 0.135, 1.322, 0.2641, 1.204, 0.2287, 0.8124, 0.782, 0.8423, 0.8415, 0.7258, 0.8766, 0.7119, 0.8345, 1.261, -0.0142, 1.368, 0.005015, 1.351, 0.135, 1.235, 0.1102, 0.9053, 0.7149, 0.9568, 0.7855, 0.8423, 0.8415, 0.8124, 0.782, 0.8321, 0.5309, 0.8011, 0.5218, 0.8121, 0.4772, 0.8485, 0.4886, 0.9878, 0.6348, 1.059, 0.7062, 0.9568, 0.7855, 0.9053, 0.7149, 0.8167, 0.5729, 0.7924, 0.5669, 0.8011, 0.5218, 0.8321, 0.5309, 1.058, 0.5442, 1.151, 0.613, 1.059, 0.7062, 0.9878, 0.6348, 0.8034, 0.6153, 0.7866, 0.6121, 0.7924, 0.5669, 0.8167, 0.5729, 1.118, 0.4455, 1.223, 0.5032, 1.151, 0.613, 1.058, 0.5442, 0.7925, 0.6583, 0.7839, 0.6572, 0.7866, 0.6121, 0.8034, 0.6153, 1.166, 0.3404, 1.279, 0.3867, 1.223, 0.5032, 1.118, 0.4455, 0.6069, 0.8724, 0.6112, 0.8939, 0.4994, 0.899, 0.7839, 0.7018, 0.7839, 0.6572, 0.7925, 0.6583, 1.204, 0.2287, 1.322, 0.2641, 1.279, 0.3867, 1.166, 0.3404, 0.62, 0.16, 0.6771, 0.1456, 0.6927, 0.2052, 0.6419, 0.2234, 0.9902, 0.1352, 0.9735, 0.1393, 0.9578, 0.09753, 0.982, 0.09011, 0.6041, 0.09509, 0.6666, 0.08505, 0.6771, 0.1456, 0.62, 0.16, 0.9954, 0.1799, 0.9869, 0.1815, 0.9735, 0.1393, 0.9902, 0.1352, 0.5954, 0.02761, 0.6609, 0.02346, 0.6666, 0.08505, 0.6041, 0.09509, 0.7917, 0.4407, 0.8016, 0.4329, 0.8377, 0.4866, 0.998, 0.2244, 0.9869, 0.1815, 0.9954, 0.1799, 0.5954, -0.04032, 0.6593, -0.0389, 0.6609, 0.02346, 0.5954, 0.02761, 0.7474, 0.3921, 0.7679, 0.3779, 0.8016, 0.4329, 0.7917, 0.4407, 0.6011, -0.1071, 0.6616, -0.1023, 0.6593, -0.0389, 0.5954, -0.04032, 0.7069, 0.3396, 0.738, 0.3216, 0.7679, 0.3779, 0.7474, 0.3921, 0.6108, -0.1743, 0.6667, -0.1683, 0.6616, -0.1023, 0.6011, -0.1071, 0.6718, 0.2831, 0.7129, 0.2639, 0.738, 0.3216, 0.7069, 0.3396, 0.9707, 0.04501, 0.9399, 0.05607, 0.9202, 0.01405, 0.9568, -4.494e-09, 0.6419, 0.2234, 0.6927, 0.2052, 0.7129, 0.2639, 0.6718, 0.2831, 0.982, 0.09011, 0.9578, 0.09753, 0.9399, 0.05607, 0.9707, 0.04501, 0.6616, -0.1023, 0.7203, -0.1001, 0.7196, -0.03889, 0.6593, -0.0389, 0.738, 0.3216, 0.7704, 0.309, 0.7899, 0.3678, 0.7679, 0.3779, 0.6667, -0.1683, 0.7227, -0.1652, 0.7203, -0.1001, 0.6616, -0.1023, 0.7129, 0.2639, 0.754, 0.2508, 0.7704, 0.309, 0.738, 0.3216, 0.9399, 0.05607, 0.9118, 0.07139, 0.8861, 0.03329, 0.9202, 0.01405, 0.6927, 0.2052, 0.7413, 0.1932, 0.754, 0.2508, 0.7129, 0.2639, 0.9578, 0.09753, 0.9357, 0.1086, 0.9118, 0.07139, 0.9399, 0.05607, 0.6771, 0.1456, 0.7313, 0.1358, 0.7413, 0.1932, 0.6927, 0.2052, 0.9735, 0.1393, 0.9582, 0.1462, 0.9357, 0.1086, 0.9578, 0.09753, 0.6666, 0.08505, 0.7248, 0.07835, 0.7313, 0.1358, 0.6771, 0.1456, 0.9869, 0.1815, 0.9789, 0.1847, 0.9582, 0.1462, 0.9735, 0.1393, 0.6609, 0.02346, 0.7212, 0.02026, 0.7248, 0.07835, 0.6666, 0.08505, 0.8016, 0.4329, 0.8128, 0.4271, 0.8377, 0.4866, 0.998, 0.2244, 0.9789, 0.1847, 0.9869, 0.1815, 0.6593, -0.0389, 0.7196, -0.03889, 0.7212, 0.02026, 0.6609, 0.02346, 0.7679, 0.3779, 0.7899, 0.3678, 0.8128, 0.4271, 0.8016, 0.4329, 0.9582, 0.1462, 0.9446, 0.1557, 0.9163, 0.1232, 0.9357, 0.1086, 0.7248, 0.07835, 0.7805, 0.07441, 0.7836, 0.1302, 0.7313, 0.1358, 0.9789, 0.1847, 0.9717, 0.1892, 0.9446, 0.1557, 0.9582, 0.1462, 0.7212, 0.02026, 0.7787, 0.01819, 0.7805, 0.07441, 0.7248, 0.07835, 0.8128, 0.4271, 0.8247, 0.4236, 0.8377, 0.4866, 0.998, 0.2244, 0.9717, 0.1892, 0.9789, 0.1847, 0.7196, -0.03889, 0.7776, -0.03926, 0.7787, 0.01819, 0.7212, 0.02026, 0.7899, 0.3678, 0.813, 0.3617, 0.8247, 0.4236, 0.8128, 0.4271, 0.7203, -0.1001, 0.7776, -0.09921, 0.7776, -0.03926, 0.7196, -0.03889, 0.7704, 0.309, 0.8031, 0.3016, 0.813, 0.3617, 0.7899, 0.3678, 0.7227, -0.1652, 0.7786, -0.1638, 0.7776, -0.09921, 0.7203, -0.1001, 0.754, 0.2508, 0.7949, 0.2432, 0.8031, 0.3016, 0.7704, 0.309, 0.9118, 0.07139, 0.8869, 0.09075, 0.8557, 0.05753, 0.8861, 0.03329, 0.7413, 0.1932, 0.7887, 0.1862, 0.7949, 0.2432, 0.754, 0.2508, 0.9357, 0.1086, 0.9163, 0.1232, 0.8869, 0.09075, 0.9118, 0.07139, 0.7313, 0.1358, 0.7836, 0.1302, 0.7887, 0.1862, 0.7413, 0.1932, 0.7786, -0.1638, 0.8343, -0.1632, 0.8343, -0.09905, 0.7776, -0.09921, 0.7949, 0.2432, 0.8358, 0.2406, 0.8362, 0.299, 0.8031, 0.3016, 0.8869, 0.09075, 0.8657, 0.1138, 0.8296, 0.08635, 0.8557, 0.05753, 0.7887, 0.1862, 0.8354, 0.1838, 0.8358, 0.2406, 0.7949, 0.2432, 0.9163, 0.1232, 0.8998, 0.1406, 0.8657, 0.1138, 0.8869, 0.09075, 0.7836, 0.1302, 0.8349, 0.1282, 0.8354, 0.1838, 0.7887, 0.1862, 0.9446, 0.1557, 0.933, 0.1673, 0.8998, 0.1406, 0.9163, 0.1232, 0.7805, 0.07441, 0.8349, 0.07296, 0.8349, 0.1282, 0.7836, 0.1302, 0.9717, 0.1892, 0.9656, 0.195, 0.933, 0.1673, 0.9446, 0.1557, 0.7787, 0.01819, 0.835, 0.01738, 0.8349, 0.07296, 0.7805, 0.07441, 0.8247, 0.4236, 0.8371, 0.4223, 0.8377, 0.4866, 0.998, 0.2244, 0.9656, 0.195, 0.9717, 0.1892, 0.7776, -0.03926, 0.8346, -0.03952, 0.835, 0.01738, 0.7787, 0.01819, 0.813, 0.3617, 0.8366, 0.3595, 0.8371, 0.4223, 0.8247, 0.4236, 0.7776, -0.09921, 0.8343, -0.09905, 0.8346, -0.03952, 0.7776, -0.03926, 0.8031, 0.3016, 0.8362, 0.299, 0.8366, 0.3595, 0.813, 0.3617, 0.9656, 0.195, 0.9607, 0.2018, 0.9238, 0.1806, 0.933, 0.1673, 0.835, 0.01738, 0.8912, 0.01784, 0.8894, 0.0739, 0.8349, 0.07296, 0.8371, 0.4223, 0.8494, 0.4233, 0.8377, 0.4866, 0.998, 0.2244, 0.9607, 0.2018, 0.9656, 0.195, 0.8346, -0.03952, 0.8915, -0.03952, 0.8912, 0.01784, 0.835, 0.01738, 0.8366, 0.3595, 0.8601, 0.3613, 0.8494, 0.4233, 0.8371, 0.4223, 0.8343, -0.09905, 0.8909, -0.09936, 0.8915, -0.03952, 0.8346, -0.03952, 0.8362, 0.299, 0.8692, 0.3012, 0.8601, 0.3613, 0.8366, 0.3595, 0.8343, -0.1632, 0.8899, -0.1635, 0.8909, -0.09936, 0.8343, -0.09905, 0.8358, 0.2406, 0.8765, 0.2427, 0.8692, 0.3012, 0.8362, 0.299, 0.8657, 0.1138, 0.8488, 0.14, 0.8087, 0.1191, 0.8296, 0.08635, 0.8354, 0.1838, 0.8824, 0.1858, 0.8765, 0.2427, 0.8358, 0.2406, 0.8998, 0.1406, 0.8868, 0.1604, 0.8488, 0.14, 0.8657, 0.1138, 0.8349, 0.1282, 0.8863, 0.1296, 0.8824, 0.1858, 0.8354, 0.1838, 0.933, 0.1673, 0.9238, 0.1806, 0.8868, 0.1604, 0.8998, 0.1406, 0.8349, 0.07296, 0.8894, 0.0739, 0.8863, 0.1296, 0.8349, 0.1282, 0.8765, 0.2427, 0.9175, 0.2499, 0.9022, 0.3082, 0.8692, 0.3012, 0.8488, 0.14, 0.8367, 0.1685, 0.7937, 0.1549, 0.8087, 0.1191, 0.8824, 0.1858, 0.9299, 0.1921, 0.9175, 0.2499, 0.8765, 0.2427, 0.8868, 0.1604, 0.8774, 0.182, 0.8367, 0.1685, 0.8488, 0.14, 0.8863, 0.1296, 0.9386, 0.1347, 0.9299, 0.1921, 0.8824, 0.1858, 0.9238, 0.1806, 0.9173, 0.1954, 0.8774, 0.182, 0.8868, 0.1604, 0.8894, 0.0739, 0.9449, 0.07725, 0.9386, 0.1347, 0.8863, 0.1296, 0.9607, 0.2018, 0.9572, 0.2093, 0.9173, 0.1954, 0.9238, 0.1806, 0.8912, 0.01784, 0.9485, 0.01949, 0.9449, 0.07725, 0.8894, 0.0739, 0.8494, 0.4233, 0.8614, 0.4266, 0.8377, 0.4866, 0.998, 0.2244, 0.9572, 0.2093, 0.9607, 0.2018, 0.8915, -0.03952, 0.9492, -0.03942, 0.9485, 0.01949, 0.8912, 0.01784, 0.8601, 0.3613, 0.8832, 0.3671, 0.8614, 0.4266, 0.8494, 0.4233, 0.8909, -0.09936, 0.9479, -0.1004, 0.9492, -0.03942, 0.8915, -0.03952, 0.8692, 0.3012, 0.9022, 0.3082, 0.8832, 0.3671, 0.8601, 0.3613, 0.8899, -0.1635, 0.9455, -0.1647, 0.9479, -0.1004, 0.8909, -0.09936, 0.9485, 0.01949, 1.008, 0.02213, 1.003, 0.08306, 0.9449, 0.07725, 0.8614, 0.4266, 0.8727, 0.4322, 0.8377, 0.4866, 0.998, 0.2244, 0.9551, 0.2174, 0.9572, 0.2093, 0.9492, -0.03942, 1.009, -0.03965, 1.008, 0.02213, 0.9485, 0.01949, 0.8832, 0.3671, 0.9054, 0.3769, 0.8727, 0.4322, 0.8614, 0.4266, 0.9479, -0.1004, 1.006, -0.1028, 1.009, -0.03965, 0.9492, -0.03942, 0.9022, 0.3082, 0.9344, 0.3203, 0.9054, 0.3769, 0.8832, 0.3671, 0.9455, -0.1647, 1.001, -0.1677, 1.006, -0.1028, 0.9479, -0.1004, 0.9175, 0.2499, 0.9589, 0.2625, 0.9344, 0.3203, 0.9022, 0.3082, 0.8367, 0.1685, 0.8297, 0.1987, 0.7851, 0.1926, 0.7937, 0.1549, 0.9299, 0.1921, 0.9786, 0.2035, 0.9589, 0.2625, 0.9175, 0.2499, 0.8774, 0.182, 0.8721, 0.2048, 0.8297, 0.1987, 0.8367, 0.1685, 0.9386, 0.1347, 0.9931, 0.1436, 0.9786, 0.2035, 0.9299, 0.1921, 0.9173, 0.1954, 0.9135, 0.2109, 0.8721, 0.2048, 0.8774, 0.182, 0.9449, 0.07725, 1.003, 0.08306, 0.9931, 0.1436, 0.9386, 0.1347, 0.9572, 0.2093, 0.9551, 0.2174, 0.9135, 0.2109, 0.9173, 0.1954, 0.8297, 0.1987, 0.828, 0.2296, 0.7832, 0.2312, 0.7851, 0.1926, 0.9786, 0.2035, 1.029, 0.2209, 1.001, 0.2816, 0.9589, 0.2625, 0.8721, 0.2048, 0.8708, 0.2282, 0.828, 0.2296, 0.8297, 0.1987, 0.9931, 0.1436, 1.051, 0.1576, 1.029, 0.2209, 0.9786, 0.2035, 0.9135, 0.2109, 0.9125, 0.2269, 0.8708, 0.2282, 0.8721, 0.2048, 1.003, 0.08306, 1.065, 0.09153, 1.051, 0.1576, 0.9931, 0.1436, 0.9551, 0.2174, 0.9546, 0.2256, 0.9125, 0.2269, 0.9135, 0.2109, 1.008, 0.02213, 1.071, 0.02547, 1.065, 0.09153, 1.003, 0.08306, 0.8727, 0.4322, 0.8828, 0.4398, 0.8377, 0.4866, 0.998, 0.2244, 0.9546, 0.2256, 0.9551, 0.2174, 1.009, -0.03965, 1.072, -0.04103, 1.071, 0.02547, 1.008, 0.02213, 0.9054, 0.3769, 0.9261, 0.3908, 0.8828, 0.4398, 0.8727, 0.4322, 1.006, -0.1028, 1.067, -0.1081, 1.072, -0.04103, 1.009, -0.03965, 0.9344, 0.3203, 0.9655, 0.3379, 0.9261, 0.3908, 0.9054, 0.3769, 1.001, -0.1677, 1.056, -0.174, 1.067, -0.1081, 1.006, -0.1028, 0.9589, 0.2625, 1.001, 0.2816, 0.9655, 0.3379, 0.9344, 0.3203, 0.02474, 0.7327, 0.02096, 0.7327, 0.02178, 0.7295, 0.02392, 0.7295, 0.1182, 0.733, 0.1197, 0.7295, 0.1216, 0.7309, 0.1187, 0.7333, 0.09935, 0.7347, 0.1001, 0.732, 0.1009, 0.7347, 0.08456, 0.7372, 0.08179, 0.7354, 0.08314, 0.7338, 0.08487, 0.7368, 0.09346, 0.7295, 0.09263, 0.732, 0.09192, 0.7296, 0.09826, 0.7311, 0.1001, 0.732, 0.09826, 0.7332, 0.09192, 0.7296, 0.09263, 0.732, 0.09083, 0.7311, 0.05119, 0.7356, 0.04741, 0.7358, 0.04741, 0.7321, 0.05119, 0.7324, 0.1075, 0.7368, 0.1074, 0.7332, 0.1101, 0.7332, 0.1098, 0.7368, 0.02742, 0.7328, 0.02474, 0.7327, 0.02392, 0.7295, 0.02544, 0.7296, 0.1267, 0.7332, 0.1263, 0.7302, 0.1287, 0.7295, 0.1272, 0.733, 0.1272, 0.733, 0.1287, 0.7295, 0.1306, 0.7309, 0.1277, 0.7333, 0.044, 0.733, 0.04741, 0.7321, 0.04741, 0.7358, 0.044, 0.7351, 0.1184, 0.7345, 0.1187, 0.7339, 0.1218, 0.7335, 0.1204, 0.7358, 0.1187, 0.7333, 0.1216, 0.7309, 0.1218, 0.7335, 0.1187, 0.7339, 0.02445, 0.7366, 0.02474, 0.7327, 0.02742, 0.7328, 0.02672, 0.7367, 0.03039, 0.7366, 0.0301, 0.7327, 0.03388, 0.7327, 0.03359, 0.7366, 0.1009, 0.7295, 0.1001, 0.732, 0.09935, 0.7296, 0.1263, 0.7337, 0.1267, 0.7332, 0.127, 0.7339, 0.02247, 0.7389, 0.02125, 0.7366, 0.02445, 0.7366, 0.02323, 0.7389, 0.01898, 0.7367, 0.01828, 0.7328, 0.02096, 0.7327, 0.02125, 0.7366, 0.06182, 0.7295, 0.06204, 0.7321, 0.05863, 0.733, 0.0585, 0.7315, 0.1009, 0.7347, 0.1001, 0.732, 0.102, 0.7332, 0.09455, 0.731, 0.09263, 0.732, 0.09346, 0.7295, 0.1182, 0.733, 0.1187, 0.7333, 0.118, 0.7339, 0.02096, 0.7327, 0.01828, 0.7328, 0.02026, 0.7296, 0.02178, 0.7295, 0.06582, 0.7324, 0.06204, 0.7321, 0.06182, 0.7295, 0.06564, 0.7303, 0.07474, 0.7366, 0.0747, 0.7331, 0.07647, 0.7338, 0.07516, 0.7368, 0.07249, 0.7338, 0.07114, 0.7303, 0.07374, 0.7295, 0.0747, 0.7331, 0.08487, 0.7368, 0.08314, 0.7338, 0.08534, 0.7331, 0.08539, 0.7366, 0.09455, 0.7332, 0.09263, 0.732, 0.09455, 0.731, 0.1267, 0.7332, 0.1272, 0.733, 0.127, 0.7339, 0.09426, 0.7371, 0.09154, 0.7371, 0.09192, 0.7347, 0.09346, 0.7347, 0.1017, 0.7371, 0.09897, 0.7371, 0.09935, 0.7347, 0.1009, 0.7347, 0.1177, 0.7332, 0.1182, 0.733, 0.118, 0.7339, 0.07423, 0.7368, 0.07249, 0.7338, 0.0747, 0.7331, 0.07474, 0.7366, 0.05119, 0.7324, 0.04741, 0.7321, 0.04719, 0.7295, 0.05101, 0.7303, 0.102, 0.7332, 0.1001, 0.732, 0.102, 0.731, 0.08314, 0.7338, 0.08179, 0.7303, 0.08439, 0.7295, 0.08534, 0.7331, 0.09346, 0.7347, 0.09263, 0.732, 0.09455, 0.7332, 0.04719, 0.7295, 0.04741, 0.7321, 0.044, 0.733, 0.04387, 0.7315, 0.08539, 0.7366, 0.08534, 0.7331, 0.08711, 0.7338, 0.08581, 0.7368, 0.1173, 0.7337, 0.1177, 0.7332, 0.118, 0.7339, 0.07391, 0.7372, 0.07114, 0.7354, 0.07249, 0.7338, 0.07423, 0.7368, 0.09083, 0.7311, 0.09263, 0.732, 0.09083, 0.7332, 0.1272, 0.733, 0.1277, 0.7333, 0.127, 0.7339, 0.09192, 0.7347, 0.09263, 0.732, 0.09346, 0.7347, 0.0301, 0.7327, 0.02742, 0.7328, 0.0294, 0.7296, 0.03092, 0.7295, 0.09083, 0.7332, 0.09263, 0.732, 0.09192, 0.7347, 0.02812, 0.7367, 0.02742, 0.7328, 0.0301, 0.7327, 0.03039, 0.7366, 0.1174, 0.7343, 0.1173, 0.7337, 0.118, 0.7339, 0.09935, 0.7296, 0.1001, 0.732, 0.09826, 0.7311, 0.1184, 0.7345, 0.1178, 0.7346, 0.118, 0.7339, 0.1277, 0.7333, 0.1306, 0.7309, 0.1308, 0.7335, 0.1277, 0.7339, 0.1102, 0.7368, 0.1101, 0.7332, 0.1128, 0.7332, 0.1125, 0.7368, 0.102, 0.731, 0.1001, 0.732, 0.1009, 0.7295, 0.1277, 0.7333, 0.1277, 0.7339, 0.127, 0.7339, 0.1178, 0.7346, 0.1174, 0.7343, 0.118, 0.7339, 0.05863, 0.733, 0.06204, 0.7321, 0.06204, 0.7358, 0.05863, 0.7351, 0.1268, 0.7346, 0.1264, 0.7343, 0.127, 0.7339, 0.1187, 0.7339, 0.1184, 0.7345, 0.118, 0.7339, 0.1274, 0.7345, 0.1268, 0.7346, 0.127, 0.7339, 0.06582, 0.7356, 0.06204, 0.7358, 0.06204, 0.7321, 0.06582, 0.7324, 0.0585, 0.7367, 0.05863, 0.7351, 0.06204, 0.7358, 0.06182, 0.7387, 0.1277, 0.7339, 0.1274, 0.7345, 0.127, 0.7339, 0.1177, 0.7332, 0.1173, 0.7302, 0.1197, 0.7295, 0.1182, 0.733, 0.04387, 0.7367, 0.044, 0.7351, 0.04741, 0.7358, 0.04719, 0.7387, 0.1128, 0.7332, 0.1101, 0.7332, 0.1106, 0.7295, 0.1122, 0.7295, 0.1274, 0.7345, 0.1277, 0.7339, 0.1308, 0.7335, 0.1294, 0.7358, 0.03388, 0.7327, 0.0301, 0.7327, 0.03092, 0.7295, 0.03306, 0.7295, 0.03359, 0.7366, 0.03388, 0.7327, 0.03656, 0.7328, 0.03586, 0.7367, 0.02125, 0.7366, 0.02096, 0.7327, 0.02474, 0.7327, 0.02445, 0.7366, 0.03161, 0.7389, 0.03039, 0.7366, 0.03359, 0.7366, 0.03237, 0.7389, 0.03656, 0.7328, 0.03388, 0.7327, 0.03306, 0.7295, 0.03458, 0.7296, 0.06564, 0.738, 0.06182, 0.7387, 0.06204, 0.7358, 0.06582, 0.7356, 0.1264, 0.7343, 0.1263, 0.7337, 0.127, 0.7339, 0.1101, 0.7332, 0.1074, 0.7332, 0.1079, 0.7295, 0.1095, 0.7295, 0.09826, 0.7332, 0.1001, 0.732, 0.09935, 0.7347, 0.05101, 0.738, 0.04719, 0.7387, 0.04741, 0.7358, 0.05119, 0.7356, 0.1187, 0.7333, 0.1187, 0.7339, 0.118, 0.7339])
me_sphere.materials.append(mat_material)
me_sphere.update()

# ---- objects
ob_light = bpy.data.objects.new('Light', light_light)
ob_camera = bpy.data.objects.new('Camera', cam_camera)
ob_sphere = bpy.data.objects.new('Sphere', me_sphere)

# ---- transforms, parenting, visibility, modifiers, constraints
ob_light.location = (4.076, 1.005, 5.904)
ob_light.rotation_euler = (0.6503, 0.05522, 1.866)
ob_light.lock_rotations_4d = False
ob_light.empty_display_type = 'ARROWS'
ob_light.color = (0.0, 0.0, 0.0, 0.0)
ob_light.lineart.crease_threshold = 0.0
ob_camera.location = (7.359, -6.926, 4.958)
ob_camera.rotation_euler = (1.109, 0.0, 0.8149)
ob_camera.lock_rotations_4d = False
ob_camera.empty_display_type = 'ARROWS'
ob_camera.color = (0.0, 0.0, 0.0, 0.0)
ob_camera.display_type = 'WIRE'
ob_camera.lineart.crease_threshold = 0.0
ob_sphere.location = (0.0, 0.0, 0.1926)
ob_sphere.scale = (0.7193, 1.0, 0.5352)

# ---- collection membership
col_collection.objects.link(ob_light)
col_collection.objects.link(ob_camera)
col_collection.objects.link(ob_sphere)

# ---- scene / render settings (as saved in the file)
scene.camera = ob_camera
scene.frame_start = 1; scene.frame_end = 250; scene.frame_set(1)
scene.render.engine = 'BLENDER_EEVEE_NEXT'
scene.cycles.sampling_pattern = 'TABULATED_SOBOL'
bpy.context.view_layer.update()
